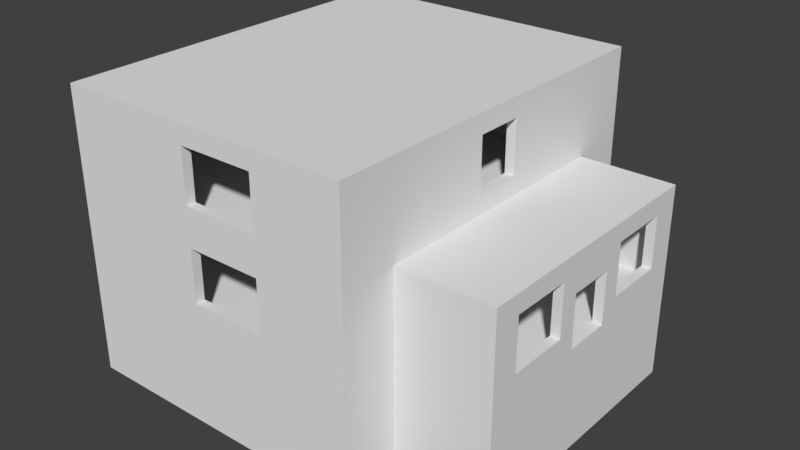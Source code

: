 # Source: Ireland_House_10.blend  (saved by Blender 2.79.0; exported with 4.5.12 LTS)
import bpy
from mathutils import Matrix  # noqa: F401  (used for matrix-valued properties, if any)

bpy.ops.wm.read_factory_settings(use_empty=True)
scene = bpy.context.scene
scene.name = 'Scene'

# ---- collections
col_collection_1 = bpy.data.collections.new('Collection 1'); scene.collection.children.link(col_collection_1)

# ---- materials (node trees are filled in below, after node groups)
mat_material = bpy.data.materials.new('Material')
mat_material.alpha_threshold = 0.0
mat_material.use_transparent_shadow = False
mat_material.roughness = 0.5
mat_material.line_color = (0.0, 0.0, 0.0, 1.0)

# ---- material node trees

# ---- world
world_world = bpy.data.worlds.new('World'); scene.world = world_world
world_world.color = (0.05088, 0.05088, 0.05088)
world_world.use_sun_shadow = False
world_world.sun_shadow_jitter_overblur = 0.0
world_world.cycles.sampling_method = 'MANUAL'

# ---- meshes
me_cube = bpy.data.meshes.new('Cube')
me_cube.from_pydata([(8.0, 10.0, -5.25), (8.0, -10.0, -5.25), (-8.0, -10.0, -5.25), (-8.0, 10.0, -5.25), (8.0, 10.0, 0.25), (8.0, -10.0, 0.25), (-8.0, -10.0, 0.25), (-8.0, 10.0, 0.25), (8.0, 9.5, -5.25), (-8.0, 9.5, -5.25), (8.0, 9.5, 0.25), (-8.0, 9.5, 0.25), (8.0, -9.5, -5.25), (8.0, -9.5, 0.25), (-8.0, -9.5, -5.25), (-8.0, -9.5, 0.25), (7.5, 10.0, -5.25), (7.5, -10.0, -5.25), (7.5, 10.0, 0.25), (7.5, -10.0, 0.25), (7.5, 9.5, 0.25), (7.5, -9.5, 0.25), (-7.5, 10.0, -5.25), (-7.5, -10.0, -5.25), (-7.5, 10.0, 0.25), (-7.5, -10.0, 0.25), (-7.5, -9.5, 0.25), (-8.0, 7.0, -5.25), (-8.0, 7.0, 0.25), (8.0, 7.0, -5.25), (8.0, 7.0, 0.25), (7.5, 7.0, 0.25), (-7.5, 7.0, 0.25), (8.0, -7.0, -5.25), (8.0, -7.0, 0.25), (7.5, -7.0, 0.25), (-7.5, -7.0, 0.25), (-8.0, -7.0, -5.25), (-8.0, -7.0, 0.25), (13.0, 7.0, 0.25), (13.0, 7.0, -5.25), (13.0, -7.0, -5.25), (13.0, -7.0, 0.25), (-8.0, 6.5, -5.25), (-8.0, 6.5, 0.25), (8.0, 6.5, -5.25), (8.0, 6.5, 0.25), (7.5, 6.5, 0.25), (-7.5, 6.5, 0.25), (13.0, 6.5, -5.25), (13.0, 6.5, 0.25), (8.0, -6.5, -5.25), (8.0, -6.5, 0.25), (7.5, -6.5, 0.25), (-7.5, -6.5, 0.25), (13.0, -6.5, -5.25), (13.0, -6.5, 0.25), (-8.0, -6.5, -5.25), (-8.0, -6.5, 0.25), (12.5, 7.0, -5.25), (12.5, -7.0, -5.25), (12.5, 7.0, 0.25), (12.5, -7.0, 0.25), (12.5, 6.5, 0.25), (12.5, 6.5, -5.25), (12.5, -6.5, -5.25), (12.5, -6.5, 0.25), (-8.0, 1.907e-06, -5.25), (-8.0, 2.861e-06, 0.25), (8.0, 0.0, -5.25), (8.0, -4.768e-06, 0.25), (7.5, -1.907e-06, 0.25), (-7.5, 0.0, 0.25), (13.0, 0.0, -5.25), (13.0, -4.768e-06, 0.25), (12.5, -4.768e-06, 0.25), (12.5, 0.0, -5.25), (8.0, -1.25, -5.25), (8.0, -1.25, 0.25), (7.5, -1.25, 0.25), (-7.5, -1.25, 0.25), (13.0, -1.25, -5.25), (13.0, -1.25, 0.25), (12.5, -1.25, -5.25), (-8.0, -1.25, -5.25), (-8.0, -1.25, 0.25), (12.5, -1.25, 0.25), (-8.0, 1.25, -5.25), (-8.0, 1.25, 0.25), (12.5, 1.25, 0.25), (8.0, 1.25, -5.25), (8.0, 1.25, 0.25), (7.5, 1.25, 0.25), (-7.5, 1.25, 0.25), (13.0, 1.25, -5.25), (13.0, 1.25, 0.25), (12.5, 1.25, -5.25), (-8.0, 5.501, -5.25), (-8.0, 5.501, 0.25), (12.5, 5.501, 0.25), (8.0, 5.501, -5.25), (8.0, 5.501, 0.25), (7.5, 5.501, 0.25), (-7.5, 5.501, 0.25), (13.0, 5.501, -5.25), (13.0, 5.501, 0.25), (12.5, 5.501, -5.25), (8.0, 2.25, -5.25), (8.0, 2.25, 0.25), (7.5, 2.25, 0.25), (-7.5, 2.25, 0.25), (13.0, 2.25, -5.25), (13.0, 2.25, 0.25), (12.5, 2.25, -5.25), (-8.0, 2.251, -5.25), (-8.0, 2.251, 0.25), (12.5, 2.25, 0.25), (8.0, -2.25, -5.25), (8.0, -2.25, 0.25), (7.5, -3.25, 0.25), (-7.5, -3.25, 0.25), (13.0, -2.25, -5.25), (13.0, -2.25, 0.25), (12.5, -2.25, -5.25), (-8.0, -2.25, -5.25), (-8.0, -2.25, 0.25), (12.5, -2.25, 0.25), (8.0, -5.5, -5.25), (8.0, -5.5, 0.25), (7.5, -5.5, 0.25), (-7.5, -5.5, 0.25), (13.0, -5.5, -5.25), (13.0, -5.5, 0.25), (12.5, -5.5, -5.25), (-8.0, -5.5, -5.25), (-8.0, -5.5, 0.25), (12.5, -5.5, 0.25), (4.5, 9.5, 0.25), (4.5, -9.5, 0.25), (4.5, 10.0, -5.25), (4.5, -10.0, -5.25), (4.5, 10.0, 0.25), (4.5, -10.0, 0.25), (4.5, 7.0, 0.25), (4.5, -7.0, 0.25), (4.5, 6.5, 0.25), (4.5, -6.5, 0.25), (4.5, -1.526e-06, 0.25), (4.5, -1.25, 0.25), (4.5, 1.25, 0.25), (4.5, 5.501, 0.25), (4.5, 2.25, 0.25), (4.5, -2.25, 0.25), (4.5, -5.5, 0.25), (3.25, 10.0, -5.25), (3.25, -10.0, -5.25), (3.25, 10.0, 0.25), (3.25, -10.0, 0.25), (3.25, 9.5, 0.25), (3.25, -9.5, 0.25), (3.25, 7.0, 0.25), (3.25, -7.0, 0.25), (3.25, 6.5, 0.25), (3.25, -6.5, 0.25), (3.25, -1.373e-06, 0.25), (3.25, -1.25, 0.25), (3.25, 1.25, 0.25), (3.25, 5.501, 0.25), (3.25, 2.25, 0.25), (3.25, -3.25, 0.25), (3.25, -5.5, 0.25), (5.75, 9.5, 0.25), (5.75, -9.5, 0.25), (5.75, 7.0, 0.25), (5.75, -7.0, 0.25), (5.75, 6.5, 0.25), (5.75, -6.5, 0.25), (5.75, -1.717e-06, 0.25), (5.75, -1.25, 0.25), (5.75, 1.25, 0.25), (5.75, 5.501, 0.25), (5.75, 2.25, 0.25), (5.75, -3.25, 0.25), (5.75, -5.5, 0.25), (5.75, 10.0, -5.25), (5.75, -10.0, -5.25), (5.75, 10.0, 0.25), (5.75, -10.0, 0.25), (1.251, 10.0, -5.25), (1.25, -10.0, -5.25), (1.251, 10.0, 0.25), (1.25, -10.0, 0.25), (1.25, 9.5, 0.25), (1.25, -9.5, 0.25), (1.25, 7.0, 0.25), (1.25, -7.0, 0.25), (1.25, 6.5, 0.25), (1.25, -6.5, 0.25), (1.25, -1.03e-06, 0.25), (1.25, -1.25, 0.25), (1.25, 1.25, 0.25), (1.25, 5.501, 0.25), (1.25, 2.25, 0.25), (1.25, -3.25, 0.25), (1.25, -5.5, 0.25), (-8.0, -1.75, -5.25), (-8.0, -1.75, 0.25), (12.5, -1.75, 0.25), (8.0, -1.75, -5.25), (8.0, -1.75, 0.25), (7.5, -2.75, 0.25), (-7.5, -2.75, 0.25), (13.0, -1.75, -5.25), (13.0, -1.75, 0.25), (12.5, -1.75, -5.25), (4.5, -1.75, 0.25), (3.25, -2.75, 0.25), (5.75, -2.75, 0.25), (1.25, -2.75, 0.25), (8.0, -9.5, 1.25), (8.0, -10.0, 1.25), (-7.5, 10.0, 1.25), (-8.0, 10.0, 1.25), (-7.5, -10.0, 1.25), (-8.0, -10.0, 1.25), (-8.0, 9.5, 1.25), (8.0, 10.0, 1.25), (8.0, 9.5, 1.25), (-8.0, 7.0, 1.25), (7.5, 9.5, 1.25), (8.0, -7.0, 1.25), (-8.0, -9.5, 1.25), (7.5, -9.5, 1.25), (7.5, 10.0, 1.25), (7.5, -10.0, 1.25), (5.75, 9.5, 1.25), (5.75, -9.5, 1.25), (7.5, -7.0, 1.25), (1.251, 10.0, 1.25), (1.25, -10.0, 1.25), (-7.5, 9.5, 1.25), (-7.5, -9.5, 1.25), (-7.5, -7.0, 1.25), (-8.0, 6.5, 1.25), (8.0, 7.0, 1.25), (7.5, 7.0, 1.25), (8.0, -6.5, 1.25), (7.5, -6.5, 1.25), (-7.5, -6.5, 1.25), (-8.0, -7.0, 1.25), (13.0, -6.5, 1.25), (13.0, -7.0, 1.25), (12.5, 7.0, 1.25), (13.0, 7.0, 1.25), (12.5, -7.0, 1.25), (-8.0, 5.501, 1.25), (8.0, 6.5, 1.25), (7.5, 6.5, 1.25), (-7.5, 6.5, 1.25), (13.0, 6.5, 1.25), (12.5, 6.5, 1.25), (8.0, -5.5, 1.25), (7.5, -5.5, 1.25), (-7.5, -5.5, 1.25), (13.0, -5.5, 1.25), (-8.0, -6.5, 1.25), (12.5, -6.5, 1.25), (12.5, 5.501, 1.25), (-8.0, -1.25, 1.25), (-8.0, 2.861e-06, 1.25), (-7.5, 1.25, 1.25), (-7.5, 1.943e-15, 1.25), (-7.5, -1.25, 1.25), (-8.0, -1.75, 1.25), (12.5, -1.75, 1.25), (12.5, -1.25, 1.25), (7.5, -1.25, 1.25), (8.0, -1.25, 1.25), (13.0, -1.25, 1.25), (-8.0, 1.25, 1.25), (8.0, 2.25, 1.25), (8.0, 1.25, 1.25), (7.5, 2.25, 1.25), (7.5, 1.25, 1.25), (-7.5, 2.25, 1.25), (13.0, 2.25, 1.25), (13.0, 1.25, 1.25), (12.5, 1.25, 1.25), (-8.0, 2.251, 1.25), (12.5, 2.25, 1.25), (8.0, 5.501, 1.25), (7.5, 5.501, 1.25), (-7.5, 5.501, 1.25), (13.0, 5.501, 1.25), (8.0, -1.75, 1.25), (8.0, -2.25, 1.25), (7.5, -2.75, 1.25), (7.5, -3.25, 1.25), (-7.5, -2.75, 1.25), (-7.5, -3.25, 1.25), (13.0, -1.75, 1.25), (13.0, -2.25, 1.25), (-8.0, -5.5, 1.25), (-8.0, -2.25, 1.25), (12.5, -5.5, 1.25), (12.5, -2.25, 1.25), (5.75, -3.25, 1.25), (3.25, 9.5, 1.25), (4.5, 9.5, 1.25), (3.25, -9.5, 1.25), (4.5, -9.5, 1.25), (5.75, 10.0, 1.25), (4.5, 10.0, 1.25), (5.75, -10.0, 1.25), (4.5, -10.0, 1.25), (3.25, 10.0, 1.25), (3.25, -10.0, 1.25), (1.25, 9.5, 1.25), (1.25, -9.5, 1.25), (1.25, -3.25, 1.25), (3.25, -3.25, 1.25), (3.25, -2.75, 1.25), (5.75, -2.75, 1.25), (1.25, -2.75, 1.25), (-0.7496, 10.0, -5.25), (-0.7496, -10.0, -5.25), (-0.7496, 10.0, 0.25), (-0.7496, -10.0, 0.25), (-0.7496, 9.5, 0.25), (-0.7496, -9.5, 0.25), (-0.7496, 7.0, 0.25), (-0.7496, -7.0, 0.25), (-0.7496, 6.5, 0.25), (-0.7496, -6.5, 0.25), (-0.7496, -8.24e-07, 0.25), (-0.7496, -1.25, 0.25), (-0.7496, 1.25, 0.25), (-0.7496, 5.501, 0.25), (-0.7496, 2.25, 0.25), (-0.7496, -3.25, 0.25), (-0.7496, -5.5, 0.25), (-0.7496, -2.75, 0.25), (-0.7496, 10.0, 1.25), (-0.7496, -10.0, 1.25), (-0.7496, 9.5, 1.25), (-0.7496, -9.5, 1.25), (-0.7496, -3.25, 1.25), (-0.7496, -2.75, 1.25), (8.0, -9.5, 3.0), (8.0, -10.0, 3.0), (-7.5, 10.0, 3.0), (-8.0, 10.0, 3.0), (-7.5, -10.0, 3.0), (-8.0, -10.0, 3.0), (-8.0, 9.5, 3.0), (8.0, 10.0, 3.0), (8.0, 9.5, 3.0), (-8.0, 7.0, 3.0), (7.5, 9.5, 3.0), (8.0, -7.0, 3.0), (-8.0, -9.5, 3.0), (7.5, -9.5, 3.0), (7.5, 10.0, 3.0), (7.5, -10.0, 3.0), (5.75, 9.5, 3.0), (5.75, -9.5, 3.0), (7.5, -7.0, 3.0), (-0.7496, 10.0, 3.0), (-0.7496, -10.0, 3.0), (-7.5, 9.5, 3.0), (-7.5, -9.5, 3.0), (-7.5, -7.0, 3.0), (-8.0, 6.5, 3.0), (8.0, 7.0, 3.0), (7.5, 7.0, 3.0), (8.0, -6.5, 3.0), (7.5, -6.5, 3.0), (-7.5, -6.5, 3.0), (-8.0, -7.0, 3.0), (13.0, -6.5, 3.0), (13.0, -7.0, 3.0), (12.5, 7.0, 3.0), (13.0, 7.0, 3.0), (12.5, -7.0, 3.0), (-8.0, 5.501, 3.0), (8.0, 6.5, 3.0), (7.5, 6.5, 3.0), (-7.5, 6.5, 3.0), (13.0, 6.5, 3.0), (12.5, 6.5, 3.0), (8.0, -5.5, 3.0), (7.5, -5.5, 3.0), (-7.5, -5.5, 3.0), (13.0, -5.5, 3.0), (-8.0, -6.5, 3.0), (12.5, -6.5, 3.0), (12.5, 5.501, 3.0), (-8.0, -1.25, 3.0), (-8.0, 2.861e-06, 3.0), (-7.5, 1.25, 3.0), (-7.5, 5.48e-15, 3.0), (-7.5, -1.25, 3.0), (-8.0, -1.75, 3.0), (12.5, -1.75, 3.0), (12.5, -1.25, 3.0), (7.5, -1.25, 3.0), (8.0, -1.25, 3.0), (13.0, -1.25, 3.0), (-8.0, 1.25, 3.0), (8.0, 2.25, 3.0), (8.0, 1.25, 3.0), (7.5, 2.25, 3.0), (7.5, 1.25, 3.0), (-7.5, 2.25, 3.0), (13.0, 2.25, 3.0), (13.0, 1.25, 3.0), (12.5, 1.25, 3.0), (8.0, 5.501, 3.0), (7.5, 5.501, 3.0), (-7.5, 5.501, 3.0), (13.0, 5.501, 3.0), (-8.0, 2.251, 3.0), (12.5, 2.25, 3.0), (8.0, -1.75, 3.0), (8.0, -2.25, 3.0), (7.5, -2.75, 3.0), (7.5, -3.25, 3.0), (-7.5, -2.75, 3.0), (-7.5, -3.25, 3.0), (13.0, -1.75, 3.0), (13.0, -2.25, 3.0), (-8.0, -5.5, 3.0), (-8.0, -2.25, 3.0), (5.75, -3.25, 3.0), (12.5, -2.25, 3.0), (12.5, -5.5, 3.0), (3.25, 9.5, 3.0), (4.5, 9.5, 3.0), (3.25, -9.5, 3.0), (4.5, -9.5, 3.0), (5.75, 10.0, 3.0), (4.5, 10.0, 3.0), (5.75, -10.0, 3.0), (4.5, -10.0, 3.0), (3.25, 10.0, 3.0), (3.25, -10.0, 3.0), (1.25, 9.5, 3.0), (1.25, -3.25, 3.0), (3.25, -3.25, 3.0), (3.25, -2.75, 3.0), (5.75, -2.75, 3.0), (1.251, 10.0, 3.0), (-0.7496, 9.5, 3.0), (-0.7496, -3.25, 3.0), (1.25, -2.75, 3.0), (-0.7496, -2.75, 3.0), (-0.7496, -9.5, 3.0), (8.0, -9.5, 3.5), (8.0, -10.0, 3.5), (-7.5, 10.0, 3.5), (-8.0, 10.0, 3.5), (-7.5, -10.0, 3.5), (-8.0, -10.0, 3.5), (-8.0, 9.5, 3.5), (8.0, 10.0, 3.5), (8.0, 9.5, 3.5), (-8.0, 7.0, 3.5), (7.5, 9.5, 3.5), (8.0, -7.0, 3.5), (-8.0, -9.5, 3.5), (7.5, -9.5, 3.5), (7.5, 10.0, 3.5), (7.5, -10.0, 3.5), (5.75, 9.5, 3.5), (5.75, -9.5, 3.5), (7.5, -7.0, 3.5), (-0.7496, 10.0, 3.5), (-0.7496, -10.0, 3.5), (-7.5, 9.5, 3.5), (-7.5, -9.5, 3.5), (-7.5, -7.0, 3.5), (-8.0, 6.5, 3.5), (8.0, 7.0, 3.5), (7.5, 7.0, 3.5), (8.0, -6.5, 3.5), (7.5, -6.5, 3.5), (-7.5, -6.5, 3.5), (-8.0, -7.0, 3.5), (13.0, -6.5, 3.5), (13.0, -7.0, 3.5), (12.5, 7.0, 3.5), (13.0, 7.0, 3.5), (12.5, -7.0, 3.5), (-8.0, 5.501, 3.5), (8.0, 6.5, 3.5), (7.5, 6.5, 3.5), (-7.5, 6.5, 3.5), (13.0, 6.5, 3.5), (12.5, 6.5, 3.5), (8.0, -5.5, 3.5), (7.5, -5.5, 3.5), (-7.5, -5.5, 3.5), (13.0, -5.5, 3.5), (-8.0, -6.5, 3.5), (12.5, -6.5, 3.5), (12.5, 5.501, 3.5), (-8.0, -1.25, 3.5), (-8.0, 2.861e-06, 3.5), (-7.5, 1.25, 3.5), (-7.5, 6.491e-15, 3.5), (-7.5, -1.25, 3.5), (-8.0, -1.75, 3.5), (12.5, -1.75, 3.5), (12.5, -1.25, 3.5), (7.5, -1.25, 3.5), (8.0, -1.25, 3.5), (13.0, -1.25, 3.5), (-8.0, 1.25, 3.5), (8.0, 2.25, 3.5), (8.0, 1.25, 3.5), (7.5, 2.25, 3.5), (7.5, 1.25, 3.5), (-7.5, 2.25, 3.5), (13.0, 2.25, 3.5), (13.0, 1.25, 3.5), (12.5, 1.25, 3.5), (8.0, 5.501, 3.5), (7.5, 5.501, 3.5), (-7.5, 5.501, 3.5), (13.0, 5.501, 3.5), (-8.0, 2.251, 3.5), (12.5, 2.25, 3.5), (8.0, -1.75, 3.5), (8.0, -2.25, 3.5), (7.5, -2.75, 3.5), (7.5, -3.25, 3.5), (-7.5, -2.75, 3.5), (-7.5, -3.25, 3.5), (13.0, -1.75, 3.5), (13.0, -2.25, 3.5), (-8.0, -5.5, 3.5), (-8.0, -2.25, 3.5), (5.75, -3.25, 3.5), (12.5, -2.25, 3.5), (12.5, -5.5, 3.5), (3.25, 9.5, 3.5), (4.5, 9.5, 3.5), (3.25, -9.5, 3.5), (4.5, -9.5, 3.5), (5.75, 10.0, 3.5), (4.5, 10.0, 3.5), (5.75, -10.0, 3.5), (4.5, -10.0, 3.5), (3.25, 10.0, 3.5), (3.25, -10.0, 3.5), (1.25, 9.5, 3.5), (1.25, -3.25, 3.5), (3.25, -3.25, 3.5), (3.25, -2.75, 3.5), (5.75, -2.75, 3.5), (1.251, 10.0, 3.5), (-0.7496, 9.5, 3.5), (-0.7496, -3.25, 3.5), (1.25, -2.75, 3.5), (-0.7496, -2.75, 3.5), (-0.7496, -9.5, 3.5), (5.75, -2.75, 3.0), (5.75, -3.25, 3.0), (5.75, -2.75, 3.5), (5.75, -3.25, 3.5), (8.0, -1.25, 3.0), (8.0, -1.25, 3.5), (7.5, -1.25, 3.0), (7.5, -1.25, 3.5), (8.0, -9.5, 4.0), (8.0, -10.0, 4.0), (-7.5, 10.0, 4.0), (-8.0, 10.0, 4.0), (-7.5, -10.0, 4.0), (-8.0, -10.0, 4.0), (-8.0, 9.5, 4.0), (8.0, 10.0, 4.0), (8.0, 9.5, 4.0), (-8.0, 7.0, 4.0), (7.5, 9.5, 4.0), (8.0, -7.0, 4.0), (-8.0, -9.5, 4.0), (7.5, -9.5, 4.0), (7.5, 10.0, 4.0), (7.5, -10.0, 4.0), (5.75, 9.5, 4.0), (5.75, -9.5, 4.0), (7.5, -7.0, 4.0), (-0.7496, 10.0, 4.0), (-0.7496, -10.0, 4.0), (-7.5, 9.5, 4.0), (-7.5, -9.5, 4.0), (-7.5, -7.0, 4.0), (-8.0, 6.5, 4.0), (8.0, 7.0, 4.0), (7.5, 7.0, 4.0), (8.0, -6.5, 4.0), (7.5, -6.5, 4.0), (-7.5, -6.5, 4.0), (-8.0, -7.0, 4.0), (13.0, -6.5, 4.0), (13.0, -7.0, 4.0), (12.5, 7.0, 4.0), (13.0, 7.0, 4.0), (12.5, -7.0, 4.0), (-8.0, 5.501, 4.0), (8.0, 6.5, 4.0), (7.5, 6.5, 4.0), (-7.5, 6.5, 4.0), (13.0, 6.5, 4.0), (12.5, 6.5, 4.0), (8.0, -5.5, 4.0), (7.5, -5.5, 4.0), (-7.5, -5.5, 4.0), (13.0, -5.5, 4.0), (-8.0, -6.5, 4.0), (12.5, -6.5, 4.0), (12.5, 5.501, 4.0), (-8.0, -1.25, 4.0), (-8.0, 2.861e-06, 4.0), (-7.5, 1.25, 4.0), (-7.5, 7.463e-15, 4.0), (-7.5, -1.25, 4.0), (-8.0, -1.75, 4.0), (12.5, -1.75, 4.0), (12.5, -1.25, 4.0), (7.5, -1.25, 4.0), (8.0, -1.25, 4.0), (13.0, -1.25, 4.0), (-8.0, 1.25, 4.0), (8.0, 2.25, 4.0), (8.0, 1.25, 4.0), (7.5, 2.25, 4.0), (7.5, 1.25, 4.0), (-7.5, 2.25, 4.0), (13.0, 2.25, 4.0), (13.0, 1.25, 4.0), (12.5, 1.25, 4.0), (8.0, 5.501, 4.0), (7.5, 5.501, 4.0), (-7.5, 5.501, 4.0), (13.0, 5.501, 4.0), (-8.0, 2.251, 4.0), (12.5, 2.25, 4.0), (8.0, -1.75, 4.0), (8.0, -2.25, 4.0), (7.5, -2.75, 4.0), (7.5, -3.25, 4.0), (-7.5, -2.75, 4.0), (-7.5, -3.25, 4.0), (13.0, -1.75, 4.0), (13.0, -2.25, 4.0), (-8.0, -5.5, 4.0), (-8.0, -2.25, 4.0), (5.75, -3.25, 4.0), (12.5, -2.25, 4.0), (12.5, -5.5, 4.0), (3.25, 9.5, 4.0), (4.5, 9.5, 4.0), (3.25, -9.5, 4.0), (4.5, -9.5, 4.0), (5.75, 10.0, 4.0), (4.5, 10.0, 4.0), (5.75, -10.0, 4.0), (4.5, -10.0, 4.0), (3.25, 10.0, 4.0), (3.25, -10.0, 4.0), (1.25, 9.5, 4.0), (1.25, -3.25, 4.0), (3.25, -3.25, 4.0), (3.25, -2.75, 4.0), (5.75, -2.75, 4.0), (1.251, 10.0, 4.0), (-0.7496, 9.5, 4.0), (-0.7496, -3.25, 4.0), (1.25, -2.75, 4.0), (-0.7496, -2.75, 4.0), (-0.7496, -9.5, 4.0), (5.75, -2.75, 4.0), (5.75, -3.25, 4.0), (7.5, -1.25, 4.0), (8.0, -1.25, 4.0), (8.0, -9.5, 4.5), (8.0, -10.0, 4.5), (-7.5, 10.0, 4.5), (-8.0, 10.0, 4.5), (-7.5, -10.0, 4.5), (-8.0, -10.0, 4.5), (-8.0, 9.5, 4.5), (8.0, 10.0, 4.5), (8.0, 9.5, 4.5), (-8.0, 7.0, 4.5), (7.5, 9.5, 4.5), (8.0, -7.0, 4.5), (-8.0, -9.5, 4.5), (7.5, -9.5, 4.5), (7.5, 10.0, 4.5), (7.5, -10.0, 4.5), (5.75, 9.5, 4.5), (5.75, -9.5, 4.5), (7.5, -7.0, 4.5), (-0.7496, 10.0, 4.5), (-0.7496, -10.0, 4.5), (-7.5, 9.5, 4.5), (-7.5, -9.5, 4.5), (-7.5, -7.0, 4.5), (-8.0, 6.5, 4.5), (8.0, 7.0, 4.5), (7.5, 7.0, 4.5), (8.0, -6.5, 4.5), (7.5, -6.5, 4.5), (-7.5, -6.5, 4.5), (-8.0, -7.0, 4.5), (13.0, -6.5, 4.5), (13.0, -7.0, 4.5), (12.5, 7.0, 4.5), (13.0, 7.0, 4.5), (12.5, -7.0, 4.5), (-8.0, 5.501, 4.5), (8.0, 6.5, 4.5), (7.5, 6.5, 4.5), (-7.5, 6.5, 4.5), (13.0, 6.5, 4.5), (12.5, 6.5, 4.5), (8.0, -5.5, 4.5), (7.5, -5.5, 4.5), (-7.5, -5.5, 4.5), (13.0, -5.5, 4.5), (-8.0, -6.5, 4.5), (12.5, -6.5, 4.5), (12.5, 5.501, 4.5), (-8.0, -1.25, 4.5), (-8.0, 2.861e-06, 4.5), (-7.5, 1.25, 4.5), (-7.5, 8.434e-15, 4.5), (-7.5, -1.25, 4.5), (-8.0, -1.75, 4.5), (12.5, -1.75, 4.5), (12.5, -1.25, 4.5), (7.5, -1.25, 4.5), (8.0, -1.25, 4.5), (13.0, -1.25, 4.5), (-8.0, 1.25, 4.5), (8.0, 2.25, 4.5), (8.0, 1.25, 4.5), (7.5, 2.25, 4.5), (7.5, 1.25, 4.5), (-7.5, 2.25, 4.5), (13.0, 2.25, 4.5), (13.0, 1.25, 4.5), (12.5, 1.25, 4.5), (8.0, 5.501, 4.5), (7.5, 5.501, 4.5), (-7.5, 5.501, 4.5), (13.0, 5.501, 4.5), (-8.0, 2.251, 4.5), (12.5, 2.25, 4.5), (8.0, -1.75, 4.5), (8.0, -2.25, 4.5), (7.5, -2.75, 4.5), (7.5, -3.25, 4.5), (-7.5, -2.75, 4.5), (-7.5, -3.25, 4.5), (13.0, -1.75, 4.5), (13.0, -2.25, 4.5), (-8.0, -5.5, 4.5), (-8.0, -2.25, 4.5), (5.75, -3.25, 4.5), (12.5, -2.25, 4.5), (12.5, -5.5, 4.5), (3.25, 9.5, 4.5), (4.5, 9.5, 4.5), (3.25, -9.5, 4.5), (4.5, -9.5, 4.5), (5.75, 10.0, 4.5), (4.5, 10.0, 4.5), (5.75, -10.0, 4.5), (4.5, -10.0, 4.5), (3.25, 10.0, 4.5), (3.25, -10.0, 4.5), (1.25, 9.5, 4.5), (1.25, -3.25, 4.5), (3.25, -3.25, 4.5), (3.25, -2.75, 4.5), (5.75, -2.75, 4.5), (1.251, 10.0, 4.5), (-0.7496, 9.5, 4.5), (-0.7496, -3.25, 4.5), (1.25, -2.75, 4.5), (-0.7496, -2.75, 4.5), (-0.7496, -9.5, 4.5), (5.75, -2.75, 4.5), (5.75, -3.25, 4.5), (7.5, -1.25, 4.5), (8.0, -1.25, 4.5), (12.5, 5.5, 4.5), (12.5, 5.5, 4.0), (13.0, 5.5, 4.0), (12.5, -2.25, 4.0), (13.0, -2.25, 4.0), (13.0, 5.5, 4.5), (12.5, -2.25, 4.5), (13.0, -2.25, 4.5), (12.5, 1.25, 3.0), (13.0, 1.25, 3.0), (12.5, 1.25, 4.0), (12.5, 1.25, 3.5), (13.0, 1.25, 3.5), (13.0, 1.25, 4.0), (13.0, 1.25, 4.5), (12.5, 1.25, 4.5), (3.25, -9.5, 4.0), (3.25, -10.0, 4.0), (3.25, -9.5, 4.5), (3.25, -10.0, 4.5), (-8.0, 2.251, 4.0), (-7.5, 2.251, 4.0), (-8.0, 2.251, 4.5), (-7.5, 2.251, 4.5), (12.5, -1.25, 5.0), (12.5, 1.25, 5.0), (8.0, -9.5, 5.0), (8.0, -10.0, 5.0), (-7.5, 10.0, 5.0), (-8.0, 10.0, 5.0), (-7.5, -10.0, 5.0), (-8.0, -10.0, 5.0), (-8.0, 9.5, 5.0), (8.0, 10.0, 5.0), (8.0, 9.5, 5.0), (-8.0, 7.0, 5.0), (7.5, 9.5, 5.0), (8.0, -7.0, 5.0), (-8.0, -9.5, 5.0), (7.5, -9.5, 5.0), (7.5, 10.0, 5.0), (7.5, -10.0, 5.0), (5.75, 9.5, 5.0), (5.75, -9.5, 5.0), (7.5, -7.0, 5.0), (-0.7496, 10.0, 5.0), (-0.7496, -10.0, 5.0), (-7.5, 9.5, 5.0), (-7.5, -9.5, 5.0), (-7.5, -7.0, 5.0), (-8.0, 6.5, 5.0), (8.0, 7.0, 5.0), (7.5, 7.0, 5.0), (-7.5, 7.0, 5.0), (8.0, -6.5, 5.0), (7.5, -6.5, 5.0), (-7.5, -6.5, 5.0), (-8.0, -7.0, 5.0), (13.0, -6.5, 5.0), (13.0, -7.0, 5.0), (12.5, 7.0, 5.0), (13.0, 7.0, 5.0), (12.5, -7.0, 5.0), (-8.0, 5.501, 5.0), (8.0, 6.5, 5.0), (7.5, 6.5, 5.0), (-7.5, 6.5, 5.0), (13.0, 6.5, 5.0), (12.5, 6.5, 5.0), (8.0, -5.5, 5.0), (7.5, -5.5, 5.0), (-7.5, -5.5, 5.0), (13.0, -5.5, 5.0), (-8.0, -6.5, 5.0), (12.5, -6.5, 5.0), (12.5, 5.501, 5.0), (-8.0, -1.25, 5.0), (-8.0, 2.861e-06, 5.0), (-7.5, 1.25, 5.0), (-7.5, 1.53e-14, 5.0), (-7.5, -1.25, 5.0), (-8.0, -1.75, 5.0), (12.5, -1.75, 5.0), (7.5, -1.25, 5.0), (8.0, -1.25, 5.0), (13.0, -1.25, 5.0), (-8.0, 1.25, 5.0), (8.0, 2.25, 5.0), (8.0, 1.25, 5.0), (7.5, 2.25, 5.0), (7.5, 1.25, 5.0), (-7.5, 2.25, 5.0), (13.0, 2.25, 5.0), (13.0, 1.25, 5.0), (12.5, 1.25, 5.0), (8.0, 5.501, 5.0), (7.5, 5.501, 5.0), (-7.5, 5.501, 5.0), (13.0, 5.501, 5.0), (-8.0, 2.251, 5.0), (12.5, 2.25, 5.0), (8.0, -1.75, 5.0), (8.0, -2.25, 5.0), (7.5, -2.75, 5.0), (7.5, -3.25, 5.0), (-7.5, -2.75, 5.0), (-7.5, -3.25, 5.0), (13.0, -1.75, 5.0), (13.0, -2.25, 5.0), (-8.0, -5.5, 5.0), (-8.0, -2.25, 5.0), (5.75, -3.25, 5.0), (12.5, -2.25, 5.0), (12.5, -5.5, 5.0), (3.25, 9.5, 5.0), (4.5, 9.5, 5.0), (3.25, -9.5, 5.0), (4.5, -9.5, 5.0), (5.75, 10.0, 5.0), (4.5, 10.0, 5.0), (5.75, -10.0, 5.0), (4.5, -10.0, 5.0), (3.25, 10.0, 5.0), (3.25, -10.0, 5.0), (1.25, 9.5, 5.0), (1.25, -3.25, 5.0), (3.25, -3.25, 5.0), (3.25, -2.75, 5.0), (5.75, -2.75, 5.0), (1.251, 10.0, 5.0), (-0.7496, 9.5, 5.0), (-0.7496, -3.25, 5.0), (1.25, -2.75, 5.0), (-0.7496, -2.75, 5.0), (-0.7496, -9.5, 5.0), (5.75, -2.75, 5.0), (5.75, -3.25, 5.0), (7.5, -1.25, 5.0), (8.0, -1.25, 5.0), (12.5, 5.5, 5.0), (13.0, 5.5, 5.0), (12.5, -2.25, 5.0), (13.0, -2.25, 5.0), (3.25, -9.5, 5.0), (3.25, -10.0, 5.0), (13.0, 1.25, 5.0), (-8.0, 2.251, 5.0), (-7.5, 2.251, 5.0), (8.0, -1.25, 4.5), (8.0, 1.25, 4.5), (8.0, -1.25, 5.0), (8.0, -1.75, 4.5), (8.0, -1.75, 5.0), (8.0, 5.501, 4.5), (8.0, 6.5, 4.5), (8.0, 1.25, 4.5), (8.0, 2.25, 4.5), (8.0, -6.5, 4.5), (8.0, -5.5, 4.5), (8.0, 5.501, 5.0), (8.0, -6.5, 5.0), (8.0, -2.25, 4.5), (8.0, 6.5, 5.0), (8.0, 5.5, 4.5), (8.0, -2.25, 4.5), (8.0, 1.25, 5.0), (8.0, 1.25, 5.0), (8.0, 2.25, 5.0), (8.0, -5.5, 5.0), (8.0, -2.25, 5.0), (8.0, 5.5, 5.0), (8.0, -2.25, 5.0), (5.75, 7.0, 3.0), (-3.5, 9.5, 5.0), (-3.5, 7.0, 5.0), (1.25, 7.0, 4.5), (3.25, 7.0, 4.5), (5.75, 7.0, 4.5), (7.5, 7.0, 4.5), (-0.7496, 7.0, 4.5), (-7.5, 7.0, 4.5), (5.75, 7.0, 4.5), (1.25, 7.0, 5.0), (3.25, 7.0, 5.0), (5.75, 7.0, 5.0), (7.5, 7.0, 5.0), (-0.7496, 7.0, 5.0), (-7.5, 7.0, 5.0), (5.75, 7.0, 5.0), (1.25, -9.5, 5.0), (1.25, -9.5, 4.5), (3.25, -9.5, 4.5), (3.25, -9.5, 5.0), (5.75, -9.5, 4.5), (7.5, -9.5, 4.5), (-0.7496, -9.5, 4.5), (-7.5, -9.5, 4.5), (5.75, -9.5, 4.5), (5.75, -9.5, 5.0), (7.5, -9.5, 5.0), (-0.7496, -9.5, 5.0), (-7.5, -9.5, 5.0), (5.75, -9.5, 5.0), (7.5, 7.0, 3.0), (7.5, 6.5, 3.0), (-7.5, 7.0, 3.0), (-7.5, 6.5, 3.0), (5.75, 6.5, 3.0), (1.25, 7.0, 3.0), (3.25, 7.0, 3.0), (1.25, 6.5, 3.0), (3.25, 6.5, 3.0), (-0.7496, 7.0, 3.0), (-0.7496, 6.5, 3.0), (7.5, 7.0, 4.0), (7.5, 6.5, 4.0), (5.75, 7.0, 4.0), (-7.5, 7.0, 4.0), (-7.5, 6.5, 4.0), (5.75, 6.5, 4.0), (1.25, 7.0, 4.0), (3.25, 7.0, 4.0), (1.25, 6.5, 4.0), (3.25, 6.5, 4.0), (-0.7496, 7.0, 4.0), (-0.7496, 6.5, 4.0), (5.75, 7.0, 3.0), (5.75, 6.5, 3.0), (5.75, 7.0, 4.0), (5.75, 6.5, 4.0), (7.5, 7.0, 4.5), (7.5, 6.5, 4.5), (5.75, 7.0, 4.5), (-7.5, 7.0, 4.5), (-7.5, 6.5, 4.5), (5.75, 6.5, 4.5), (1.25, 7.0, 4.5), (3.25, 7.0, 4.5), (1.25, 6.5, 4.5), (3.25, 6.5, 4.5), (-0.7496, 7.0, 4.5), (-0.7496, 6.5, 4.5), (5.75, 7.0, 4.5), (5.75, 6.5, 4.5), (3.25, 6.5, 5.0), (5.75, 6.512, 4.5), (3.25, 6.512, 4.5), (1.25, 6.5, 5.0), (5.75, 6.5, 5.0), (1.25, 6.512, 4.5), (-7.5, 6.513, 4.5), (-0.7496, 6.512, 4.5), (-0.7496, 6.5, 5.0), (-7.5, 6.5, 5.0), (7.5, 6.5, 5.0), (5.75, 6.5, 5.0), (7.5, 6.5, 4.5), (5.75, 6.5, 4.5), (-5.25, 6.5, 0.25), (-5.25, -2.472e-07, 0.25), (-5.25, -1.25, 0.25), (-5.25, 1.25, 0.25), (-5.25, 5.501, 0.25), (-5.25, 2.25, 0.25), (-5.25, -2.75, 0.25), (-5.25, -2.75, 1.25), (-5.25, -2.75, 3.0), (-5.25, -2.75, 3.5), (-5.25, -2.75, 4.0), (-5.25, -9.5, 5.0), (-5.25, 7.0, 5.0), (-5.475, 7.0, 4.5), (-5.25, -2.75, 4.5), (-5.25, -3.25, 5.0), (-5.25, -2.75, 5.0), (-5.25, 6.5, 3.0), (-5.25, 6.5, 4.0), (-5.25, 6.5, 4.5), (-5.25, 6.512, 4.5), (-5.25, 6.5, 5.0), (-6.5, 6.5, 5.0), (-6.5, 6.5, 0.25), (-6.5, -1.236e-07, 0.25), (-6.5, -1.25, 0.25), (-6.5, 1.25, 0.25), (-6.5, 5.501, 0.25), (-6.5, 2.25, 0.25), (-6.5, -2.75, 0.25), (-6.5, -2.75, 1.25), (-6.5, -2.75, 3.0), (-6.5, -2.75, 3.5), (-6.5, -2.75, 4.0), (-6.5, -9.5, 5.0), (-6.5, 7.0, 5.0), (-6.724, 7.0, 4.5), (-6.5, -2.75, 4.5), (-6.5, -3.25, 5.0), (-6.5, -2.75, 5.0), (-6.5, 6.5, 3.0), (-6.5, 6.5, 4.0), (-6.5, 6.5, 4.5), (-6.5, 6.512, 4.5), (-4.0, 6.5, 0.25), (-4.0, -3.914e-07, 0.25), (-4.0, -1.25, 0.25), (-4.0, 1.25, 0.25), (-4.0, 5.501, 0.25), (-4.0, 2.25, 0.25), (-4.0, -2.75, 0.25), (-4.0, -2.75, 1.25), (-4.0, -2.75, 3.0), (-4.0, -2.75, 3.5), (-4.0, -2.75, 4.0), (-4.0, -9.5, 5.0), (-4.0, 7.0, 5.0), (-4.0, 7.0, 4.5), (-4.0, -2.75, 4.5), (-4.0, -3.25, 5.0), (-4.0, -2.75, 5.0), (-4.0, 6.5, 3.0), (-4.0, 6.5, 4.0), (-4.0, 6.5, 4.5), (-4.0, 6.512, 4.5), (-4.0, 6.5, 5.0), (1.25, 7.0, 6.0), (3.25, 7.0, 6.0), (5.75, 7.0, 6.0), (-4.0, 7.0, 6.0), (-0.7496, 7.0, 6.0), (8.0, -9.5, 6.0), (8.0, -10.0, 6.0), (-7.5, 10.0, 6.0), (-8.0, 10.0, 6.0), (-7.5, -10.0, 6.0), (-8.0, -10.0, 6.0), (-8.0, 9.5, 6.0), (8.0, 10.0, 6.0), (8.0, 9.5, 6.0), (-8.0, 7.0, 6.0), (7.5, 9.5, 6.0), (8.0, -7.0, 6.0), (-8.0, -9.5, 6.0), (7.5, -9.5, 6.0), (7.5, 10.0, 6.0), (7.5, -10.0, 6.0), (5.75, 9.5, 6.0), (5.75, -9.5, 6.0), (7.5, -7.0, 6.0), (-0.7496, 10.0, 6.0), (-0.7496, -10.0, 6.0), (-7.5, 9.5, 6.0), (-7.5, -9.5, 6.0), (-7.5, -7.0, 6.0), (-8.0, 6.5, 6.0), (8.0, 7.0, 6.0), (7.5, 7.0, 6.0), (-7.5, 7.0, 6.0), (8.0, -6.5, 6.0), (7.5, -6.5, 6.0), (-7.5, -6.5, 6.0), (-8.0, -7.0, 6.0), (-8.0, 5.501, 6.0), (8.0, 6.5, 6.0), (7.5, 6.5, 6.0), (-7.5, 6.5, 6.0), (8.0, -5.5, 6.0), (7.5, -5.5, 6.0), (-7.5, -5.5, 6.0), (-8.0, -6.5, 6.0), (-8.0, -1.25, 6.0), (-8.0, 2.861e-06, 6.0), (-7.5, 1.25, 6.0), (-7.5, 2.925e-14, 6.0), (-7.5, -1.25, 6.0), (-8.0, -1.75, 6.0), (7.5, -1.25, 6.0), (8.0, -1.25, 6.0), (-8.0, 1.25, 6.0), (8.0, 2.25, 6.0), (8.0, 1.25, 6.0), (7.5, 2.25, 6.0), (7.5, 1.25, 6.0), (-7.5, 2.25, 6.0), (8.0, 5.501, 6.0), (7.5, 5.501, 6.0), (-7.5, 5.501, 6.0), (-8.0, 2.251, 6.0), (8.0, -1.75, 6.0), (8.0, -2.25, 6.0), (7.5, -2.75, 6.0), (7.5, -3.25, 6.0), (-7.5, -2.75, 6.0), (-7.5, -3.25, 6.0), (-8.0, -5.5, 6.0), (-8.0, -2.25, 6.0), (5.75, -3.25, 6.0), (3.25, 9.5, 6.0), (4.5, 9.5, 6.0), (3.25, -9.5, 6.0), (4.5, -9.5, 6.0), (5.75, 10.0, 6.0), (4.5, 10.0, 6.0), (5.75, -10.0, 6.0), (4.5, -10.0, 6.0), (3.25, 10.0, 6.0), (3.25, -10.0, 6.0), (1.25, 9.5, 6.0), (1.25, -3.25, 6.0), (3.25, -3.25, 6.0), (3.25, -2.75, 6.0), (5.75, -2.75, 6.0), (1.251, 10.0, 6.0), (-0.7496, 9.5, 6.0), (-0.7496, -3.25, 6.0), (1.25, -2.75, 6.0), (-0.7496, -2.75, 6.0), (-0.7496, -9.5, 6.0), (-4.0, -3.25, 6.0), (-4.0, -2.75, 6.0), (7.5, -1.25, 6.0), (8.0, -1.25, 6.0), (3.25, -9.5, 6.0), (3.25, -10.0, 6.0), (-8.0, 2.251, 6.0), (-7.5, 2.251, 6.0), (5.75, 7.0, 6.0), (7.5, 7.0, 6.0), (3.25, 6.5, 6.0), (5.75, 6.5, 6.0), (7.5, 6.5, 6.0), (-0.7496, 6.5, 6.0), (1.25, 6.5, 6.0), (-7.5, 7.0, 6.0), (-7.5, 6.5, 6.0), (-6.5, 6.5, 6.0), (5.75, 6.5, 6.0), (-6.5, -3.25, 6.0), (-5.25, -3.25, 6.0), (-6.5, -2.75, 6.0), (-5.25, -2.75, 6.0), (-6.5, 7.0, 6.0), (-4.0, 6.5, 6.0), (1.25, 7.0, 7.75), (3.25, 7.0, 7.75), (5.75, 7.0, 7.75), (-4.0, 7.0, 7.75), (-0.7496, 7.0, 7.75), (8.0, -9.5, 7.75), (8.0, -10.0, 7.75), (-7.5, 10.0, 7.75), (-8.0, 10.0, 7.75), (-7.5, -10.0, 7.75), (-8.0, -10.0, 7.75), (-8.0, 9.5, 7.75), (8.0, 10.0, 7.75), (8.0, 9.5, 7.75), (-8.0, 7.0, 7.75), (7.5, 9.5, 7.75), (8.0, -7.0, 7.75), (-8.0, -9.5, 7.75), (7.5, -9.5, 7.75), (7.5, 10.0, 7.75), (7.5, -10.0, 7.75), (5.75, 9.5, 7.75), (5.75, -9.5, 7.75), (7.5, -7.0, 7.75), (-0.7496, 10.0, 7.75), (-0.7496, -10.0, 7.75), (-7.5, 9.5, 7.75), (-7.5, -9.5, 7.75), (-7.5, -7.0, 7.75), (-8.0, 6.5, 7.75), (8.0, 7.0, 7.75), (7.5, 7.0, 7.75), (-7.5, 7.0, 7.75), (8.0, -6.5, 7.75), (7.5, -6.5, 7.75), (-7.5, -6.5, 7.75), (-8.0, -7.0, 7.75), (-8.0, 5.501, 7.75), (8.0, 6.5, 7.75), (7.5, 6.5, 7.75), (-7.5, 6.5, 7.75), (8.0, -5.5, 7.75), (7.5, -5.5, 7.75), (-7.5, -5.5, 7.75), (-8.0, -6.5, 7.75), (-8.0, -1.25, 7.75), (-8.0, 2.861e-06, 7.75), (-7.5, 1.25, 7.75), (-7.5, 2.925e-14, 7.75), (-7.5, -1.25, 7.75), (-8.0, -1.75, 7.75), (7.5, -1.25, 7.75), (8.0, -1.25, 7.75), (-8.0, 1.25, 7.75), (8.0, 2.25, 7.75), (8.0, 1.25, 7.75), (7.5, 2.25, 7.75), (7.5, 1.25, 7.75), (-7.5, 2.25, 7.75), (8.0, 5.501, 7.75), (7.5, 5.501, 7.75), (-7.5, 5.501, 7.75), (-8.0, 2.251, 7.75), (8.0, -1.75, 7.75), (8.0, -2.25, 7.75), (7.5, -2.75, 7.75), (7.5, -3.25, 7.75), (-7.5, -2.75, 7.75), (-7.5, -3.25, 7.75), (-8.0, -5.5, 7.75), (-8.0, -2.25, 7.75), (5.75, -3.25, 7.75), (3.25, 9.5, 7.75), (4.5, 9.5, 7.75), (3.25, -9.5, 7.75), (4.5, -9.5, 7.75), (5.75, 10.0, 7.75), (4.5, 10.0, 7.75), (5.75, -10.0, 7.75), (4.5, -10.0, 7.75), (3.25, 10.0, 7.75), (3.25, -10.0, 7.75), (1.25, 9.5, 7.75), (1.25, -3.25, 7.75), (3.25, -3.25, 7.75), (3.25, -2.75, 7.75), (5.75, -2.75, 7.75), (1.251, 10.0, 7.75), (-0.7496, 9.5, 7.75), (-0.7496, -3.25, 7.75), (1.25, -2.75, 7.75), (-0.7496, -2.75, 7.75), (-0.7496, -9.5, 7.75), (-4.0, -3.25, 7.75), (-4.0, -2.75, 7.75), (5.75, 7.0, 7.75), (7.5, 7.0, 7.75), (3.25, 6.5, 7.75), (5.75, 6.5, 7.75), (7.5, 6.5, 7.75), (-0.7496, 6.5, 7.75), (1.25, 6.5, 7.75), (-7.5, 7.0, 7.75), (-7.5, 6.5, 7.75), (-6.5, 6.5, 7.75), (5.75, 6.5, 7.75), (-6.5, -3.25, 7.75), (-5.25, -3.25, 7.75), (-6.5, -2.75, 7.75), (-5.25, -2.75, 7.75), (-6.5, 7.0, 7.75), (-4.0, 6.5, 7.75), (1.25, 7.0, 8.75), (3.25, 7.0, 8.75), (5.75, 7.0, 8.75), (-4.0, 7.0, 8.75), (-0.7496, 7.0, 8.75), (8.0, -9.5, 8.75), (8.0, -10.0, 8.75), (-7.5, 10.0, 8.75), (-8.0, 10.0, 8.75), (-7.5, -10.0, 8.75), (-8.0, -10.0, 8.75), (-8.0, 9.5, 8.75), (8.0, 10.0, 8.75), (8.0, 9.5, 8.75), (-8.0, 7.0, 8.75), (7.5, 9.5, 8.75), (8.0, -7.0, 8.75), (-8.0, -9.5, 8.75), (7.5, -9.5, 8.75), (7.5, 10.0, 8.75), (7.5, -10.0, 8.75), (5.75, 9.5, 8.75), (5.75, -9.5, 8.75), (7.5, -7.0, 8.75), (-0.7496, 10.0, 8.75), (-0.7496, -10.0, 8.75), (-7.5, 9.5, 8.75), (-7.5, -9.5, 8.75), (-7.5, -7.0, 8.75), (-8.0, 6.5, 8.75), (8.0, 7.0, 8.75), (7.5, 7.0, 8.75), (-7.5, 7.0, 8.75), (8.0, -6.5, 8.75), (7.5, -6.5, 8.75), (-7.5, -6.5, 8.75), (-8.0, -7.0, 8.75), (-8.0, 5.501, 8.75), (8.0, 6.5, 8.75), (7.5, 6.5, 8.75), (-7.5, 6.5, 8.75), (8.0, -5.5, 8.75), (7.5, -5.5, 8.75), (-7.5, -5.5, 8.75), (-8.0, -6.5, 8.75), (-8.0, -1.25, 8.75), (-8.0, 2.861e-06, 8.75), (-7.5, 1.25, 8.75), (-7.5, 2.925e-14, 8.75), (-7.5, -1.25, 8.75), (-8.0, -1.75, 8.75), (7.5, -1.25, 8.75), (8.0, -1.25, 8.75), (-8.0, 1.25, 8.75), (8.0, 2.25, 8.75), (8.0, 1.25, 8.75), (7.5, 2.25, 8.75), (7.5, 1.25, 8.75), (-7.5, 2.25, 8.75), (8.0, 5.501, 8.75), (7.5, 5.501, 8.75), (-7.5, 5.501, 8.75), (-8.0, 2.251, 8.75), (8.0, -1.75, 8.75), (8.0, -2.25, 8.75), (7.5, -2.75, 8.75), (7.5, -3.25, 8.75), (-7.5, -2.75, 8.75), (-7.5, -3.25, 8.75), (-8.0, -5.5, 8.75), (-8.0, -2.25, 8.75), (5.75, -3.25, 8.75), (3.25, 9.5, 8.75), (4.5, 9.5, 8.75), (3.25, -9.5, 8.75), (4.5, -9.5, 8.75), (5.75, 10.0, 8.75), (4.5, 10.0, 8.75), (5.75, -10.0, 8.75), (4.5, -10.0, 8.75), (3.25, 10.0, 8.75), (3.25, -10.0, 8.75), (1.25, 9.5, 8.75), (1.25, -3.25, 8.75), (3.25, -3.25, 8.75), (3.25, -2.75, 8.75), (5.75, -2.75, 8.75), (1.251, 10.0, 8.75), (-0.7496, 9.5, 8.75), (-0.7496, -3.25, 8.75), (1.25, -2.75, 8.75), (-0.7496, -2.75, 8.75), (-0.7496, -9.5, 8.75), (-4.0, -3.25, 8.75), (-4.0, -2.75, 8.75), (5.75, 7.0, 8.75), (7.5, 7.0, 8.75), (3.25, 6.5, 8.75), (5.75, 6.5, 8.75), (7.5, 6.5, 8.75), (-0.7496, 6.5, 8.75), (1.25, 6.5, 8.75), (-7.5, 7.0, 8.75), (-7.5, 6.5, 8.75), (-6.5, 6.5, 8.75), (5.75, 6.5, 8.75), (-6.5, -3.25, 8.75), (-5.25, -3.25, 8.75), (-6.5, -2.75, 8.75), (-5.25, -2.75, 8.75), (-6.5, 7.0, 8.75), (-4.0, 6.5, 8.75), (5.75, -2.75, 8.75), (5.75, -2.75, 7.75), (5.75, -3.25, 7.75), (-4.0, 6.5, 7.75), (-4.0, 7.0, 7.75), (5.75, -3.25, 8.75), (-4.0, 6.5, 8.75), (-4.0, 7.0, 8.75), (1.25, 7.0, 9.25), (3.25, 7.0, 9.25), (5.75, 7.0, 9.25), (-4.0, 7.0, 9.25), (-0.7496, 7.0, 9.25), (8.0, -9.5, 9.25), (8.0, -10.0, 9.25), (-7.5, 10.0, 9.25), (-8.0, 10.0, 9.25), (-7.5, -10.0, 9.25), (-8.0, -10.0, 9.25), (-8.0, 9.5, 9.25), (8.0, 10.0, 9.25), (8.0, 9.5, 9.25), (-8.0, 7.0, 9.25), (7.5, 9.5, 9.25), (8.0, -7.0, 9.25), (-8.0, -9.5, 9.25), (7.5, -9.5, 9.25), (7.5, 10.0, 9.25), (7.5, -10.0, 9.25), (5.75, 9.5, 9.25), (5.75, -9.5, 9.25), (7.5, -7.0, 9.25), (-0.7496, 10.0, 9.25), (-0.7496, -10.0, 9.25), (-7.5, 9.5, 9.25), (-7.5, -9.5, 9.25), (-7.5, -7.0, 9.25), (-8.0, 6.5, 9.25), (8.0, 7.0, 9.25), (7.5, 7.0, 9.25), (-7.5, 7.0, 9.25), (8.0, -6.5, 9.25), (7.5, -6.5, 9.25), (-7.5, -6.5, 9.25), (-8.0, -7.0, 9.25), (-8.0, 5.501, 9.25), (8.0, 6.5, 9.25), (7.5, 6.5, 9.25), (-7.5, 6.5, 9.25), (8.0, -5.5, 9.25), (7.5, -5.5, 9.25), (-7.5, -5.5, 9.25), (-8.0, -6.5, 9.25), (-8.0, -1.25, 9.25), (-8.0, 2.861e-06, 9.25), (-7.5, 1.25, 9.25), (-7.5, 2.925e-14, 9.25), (-7.5, -1.25, 9.25), (-8.0, -1.75, 9.25), (7.5, -1.25, 9.25), (8.0, -1.25, 9.25), (-8.0, 1.25, 9.25), (8.0, 2.25, 9.25), (8.0, 1.25, 9.25), (7.5, 2.25, 9.25), (7.5, 1.25, 9.25), (-7.5, 2.25, 9.25), (8.0, 5.501, 9.25), (7.5, 5.501, 9.25), (-7.5, 5.501, 9.25), (-8.0, 2.251, 9.25), (8.0, -1.75, 9.25), (8.0, -2.25, 9.25), (7.5, -2.75, 9.25), (7.5, -3.25, 9.25), (-7.5, -2.75, 9.25), (-7.5, -3.25, 9.25), (-8.0, -5.5, 9.25), (-8.0, -2.25, 9.25), (5.75, -3.25, 9.25), (3.25, 9.5, 9.25), (4.5, 9.5, 9.25), (3.25, -9.5, 9.25), (4.5, -9.5, 9.25), (5.75, 10.0, 9.25), (4.5, 10.0, 9.25), (5.75, -10.0, 9.25), (4.5, -10.0, 9.25), (3.25, 10.0, 9.25), (3.25, -10.0, 9.25), (1.25, 9.5, 9.25), (1.25, -3.25, 9.25), (3.25, -3.25, 9.25), (3.25, -2.75, 9.25), (5.75, -2.75, 9.25), (1.251, 10.0, 9.25), (-0.7496, 9.5, 9.25), (-0.7496, -3.25, 9.25), (1.25, -2.75, 9.25), (-0.7496, -2.75, 9.25), (-0.7496, -9.5, 9.25), (-4.0, -3.25, 9.25), (-4.0, -2.75, 9.25), (5.75, 7.0, 9.25), (7.5, 7.0, 9.25), (3.25, 6.5, 9.25), (5.75, 6.5, 9.25), (7.5, 6.5, 9.25), (-0.7496, 6.5, 9.25), (1.25, 6.5, 9.25), (-7.5, 7.0, 9.25), (-7.5, 6.5, 9.25), (-6.5, 6.5, 9.25), (5.75, 6.5, 9.25), (-6.5, -3.25, 9.25), (-5.25, -3.25, 9.25), (-6.5, -2.75, 9.25), (-5.25, -2.75, 9.25), (-6.5, 7.0, 9.25), (-4.0, 6.5, 9.25), (5.75, -2.75, 9.25), (5.75, -3.25, 9.25), (-4.0, 6.5, 9.25), (-4.0, 7.0, 9.25), (-8.0, 2.251, 8.75), (-7.5, 2.251, 8.75), (-8.0, 2.251, 9.25), (-7.5, 2.251, 9.25), (3.25, -9.5, 8.75), (3.25, -10.0, 8.75), (3.25, -9.5, 9.25), (3.25, -10.0, 9.25), (7.5, -1.25, 8.75), (8.0, -1.25, 8.75), (7.5, -1.25, 9.25), (8.0, -1.25, 9.25), (1.25, 7.0, 9.75), (3.25, 7.0, 9.75), (5.75, 7.0, 9.75), (-4.0, 7.0, 9.75), (-0.7496, 7.0, 9.75), (8.0, -9.5, 9.75), (8.0, -10.0, 9.75), (-7.5, 10.0, 9.75), (-8.0, 10.0, 9.75), (-7.5, -10.0, 9.75), (-8.0, -10.0, 9.75), (-8.0, 9.5, 9.75), (8.0, 10.0, 9.75), (8.0, 9.5, 9.75), (-8.0, 7.0, 9.75), (7.5, 9.5, 9.75), (8.0, -7.0, 9.75), (-8.0, -9.5, 9.75), (7.5, -9.5, 9.75), (7.5, 10.0, 9.75), (7.5, -10.0, 9.75), (5.75, 9.5, 9.75), (5.75, -9.5, 9.75), (7.5, -7.0, 9.75), (-0.7496, 10.0, 9.75), (-0.7496, -10.0, 9.75), (-7.5, 9.5, 9.75), (-7.5, -9.5, 9.75), (-7.5, -7.0, 9.75), (-8.0, 6.5, 9.75), (8.0, 7.0, 9.75), (7.5, 7.0, 9.75), (-7.5, 7.0, 9.75), (8.0, -6.5, 9.75), (7.5, -6.5, 9.75), (-7.5, -6.5, 9.75), (-8.0, -7.0, 9.75), (-8.0, 5.501, 9.75), (8.0, 6.5, 9.75), (7.5, 6.5, 9.75), (-7.5, 6.5, 9.75), (8.0, -5.5, 9.75), (7.5, -5.5, 9.75), (-7.5, -5.5, 9.75), (-8.0, -6.5, 9.75), (-8.0, -1.25, 9.75), (-8.0, 2.861e-06, 9.75), (-7.5, 1.25, 9.75), (-7.5, 2.925e-14, 9.75), (-7.5, -1.25, 9.75), (-8.0, -1.75, 9.75), (7.5, -1.25, 9.75), (8.0, -1.25, 9.75), (-8.0, 1.25, 9.75), (8.0, 2.25, 9.75), (8.0, 1.25, 9.75), (7.5, 2.25, 9.75), (7.5, 1.25, 9.75), (-7.5, 2.25, 9.75), (8.0, 5.501, 9.75), (7.5, 5.501, 9.75), (-7.5, 5.501, 9.75), (-8.0, 2.251, 9.75), (8.0, -1.75, 9.75), (8.0, -2.25, 9.75), (7.5, -2.75, 9.75), (7.5, -3.25, 9.75), (-7.5, -2.75, 9.75), (-7.5, -3.25, 9.75), (-8.0, -5.5, 9.75), (-8.0, -2.25, 9.75), (5.75, -3.25, 9.75), (3.25, 9.5, 9.75), (4.5, 9.5, 9.75), (3.25, -9.5, 9.75), (4.5, -9.5, 9.75), (5.75, 10.0, 9.75), (4.5, 10.0, 9.75), (5.75, -10.0, 9.75), (4.5, -10.0, 9.75), (3.25, 10.0, 9.75), (3.25, -10.0, 9.75), (1.25, 9.5, 9.75), (1.25, -3.25, 9.75), (3.25, -3.25, 9.75), (3.25, -2.75, 9.75), (5.75, -2.75, 9.75), (1.251, 10.0, 9.75), (-0.7496, 9.5, 9.75), (-0.7496, -3.25, 9.75), (1.25, -2.75, 9.75), (-0.7496, -2.75, 9.75), (-0.7496, -9.5, 9.75), (-4.0, -3.25, 9.75), (-4.0, -2.75, 9.75), (5.75, 7.0, 9.75), (7.5, 7.0, 9.75), (3.25, 6.5, 9.75), (5.75, 6.5, 9.75), (7.5, 6.5, 9.75), (-0.7496, 6.5, 9.75), (1.25, 6.5, 9.75), (-7.5, 7.0, 9.75), (-7.5, 6.5, 9.75), (-6.5, 6.5, 9.75), (5.75, 6.5, 9.75), (-6.5, -3.25, 9.75), (-5.25, -3.25, 9.75), (-6.5, -2.75, 9.75), (-5.25, -2.75, 9.75), (-6.5, 7.0, 9.75), (-4.0, 6.5, 9.75), (5.75, -2.75, 9.75), (5.75, -3.25, 9.75), (-4.0, 6.5, 9.75), (-4.0, 7.0, 9.75), (-8.0, 2.251, 9.75), (-7.5, 2.251, 9.75), (3.25, -9.5, 9.75), (3.25, -10.0, 9.75), (7.5, -1.25, 9.75), (8.0, -1.25, 9.75), (1.25, 9.5, 9.25), (3.25, 9.5, 9.25), (5.75, 9.5, 9.25), (-4.0, 9.5, 9.25), (-0.7496, 9.5, 9.25), (5.75, 9.5, 9.25), (7.5, 9.5, 9.25), (-7.5, 9.5, 9.25), (-6.5, 9.5, 9.25), (-4.0, 9.5, 9.25), (1.25, 9.5, 9.75), (3.25, 9.5, 9.75), (5.75, 9.5, 9.75), (-4.0, 9.5, 9.75), (-0.7496, 9.5, 9.75), (5.75, 9.5, 9.75), (7.5, 9.5, 9.75), (-7.5, 9.5, 9.75), (-6.5, 9.5, 9.75), (-4.0, 9.5, 9.75), (7.5, -3.25, 9.75), (7.5, -3.25, 9.25), (5.75, -3.25, 9.25), (5.75, -3.25, 9.75), (3.25, -3.25, 9.25), (4.5, -3.25, 9.25), (-7.5, -3.25, 9.25), (-0.7496, -3.25, 9.25), (3.25, -3.25, 9.25), (3.25, -3.25, 9.75), (4.5, -3.25, 9.75), (-7.5, -3.25, 9.75), (-0.7496, -3.25, 9.75), (3.25, -3.25, 9.75), (1.25, -2.75, 9.25), (-0.7496, -2.75, 9.25), (3.25, -2.75, 9.25), (5.75, -2.75, 9.25), (-6.5, -2.75, 9.25), (-7.5, -2.75, 9.25), (7.5, -2.75, 9.25), (5.75, -2.75, 9.25), (-4.0, -2.75, 9.25), (-4.0, -2.75, 9.25), (1.25, -2.75, 9.75), (-0.7496, -2.75, 9.75), (3.25, -2.75, 9.75), (5.75, -2.75, 9.75), (-6.5, -2.75, 9.75), (-7.5, -2.75, 9.75), (7.5, -2.75, 9.75), (5.75, -2.75, 9.75), (-4.0, -2.75, 9.75), (-4.0, -2.75, 9.75)], [], [(27, 28, 11, 9), (86, 207, 274, 275), (12, 13, 5, 1), (23, 25, 6, 2), (9, 11, 7, 3), (24, 22, 3, 7), (0, 4, 10, 8), (28, 44, 243, 228), (33, 34, 13, 12), (110, 103, 292, 284), (2, 6, 15, 14), (58, 38, 249, 265), (85, 206, 273, 268), (4, 0, 16, 18), (1, 5, 19, 17), (203, 169, 320, 319), (331, 36, 26, 329), (102, 109, 282, 291), (326, 324, 22, 24), (325, 327, 25, 23), (108, 101, 290, 280), (56, 132, 264, 250), (217, 182, 306, 322), (8, 10, 30, 29), (43, 44, 28, 27), (14, 15, 38, 37), (333, 54, 36, 331), (54, 130, 263, 248), (210, 217, 322, 296), (64, 59, 40, 49), (55, 56, 42, 41), (59, 61, 39, 40), (129, 53, 247, 262), (62, 60, 41, 42), (80, 72, 271, 272), (40, 39, 50, 49), (106, 64, 49, 104), (216, 218, 323, 321), (26, 36, 242, 241), (1102, 332, 1013, 1119), (97, 98, 44, 43), (37, 38, 58, 57), (60, 65, 55, 41), (52, 128, 261, 246), (131, 132, 56, 55), (136, 66, 266, 304), (135, 58, 265, 302), (340, 130, 54, 333), (128, 52, 66, 136), (33, 51, 65, 60), (100, 45, 64, 106), (327, 191, 239, 343), (34, 33, 60, 62), (326, 24, 221, 342), (29, 30, 61, 59), (45, 29, 59, 64), (77, 69, 76, 83), (91, 70, 75, 89), (1084, 93, 72, 1082), (91, 92, 71, 70), (159, 193, 318, 309), (94, 95, 74, 73), (89, 75, 74, 95), (84, 85, 68, 67), (83, 76, 73, 81), (214, 83, 81, 212), (205, 206, 85, 84), (208, 77, 83, 214), (70, 78, 86, 75), (1082, 72, 80, 1083), (70, 71, 79, 78), (132, 122, 301, 264), (73, 74, 82, 81), (75, 86, 82, 74), (213, 82, 278, 300), (111, 112, 95, 94), (192, 158, 307, 317), (157, 142, 314, 316), (1086, 110, 93, 1084), (108, 91, 89, 116), (69, 90, 96, 76), (67, 68, 88, 87), (76, 96, 94, 73), (46, 101, 99, 63), (1081, 48, 103, 1085), (130, 120, 299, 263), (211, 80, 272, 298), (49, 50, 105, 104), (141, 156, 315, 312), (107, 100, 106, 113), (114, 115, 98, 97), (113, 106, 104, 111), (96, 113, 111, 94), (87, 88, 115, 114), (90, 107, 113, 96), (101, 108, 116, 99), (1085, 103, 110, 1086), (105, 50, 259, 293), (119, 129, 262, 297), (104, 105, 112, 111), (79, 210, 296, 276), (127, 117, 123, 133), (134, 135, 125, 124), (133, 123, 121, 131), (209, 118, 126, 207), (50, 39, 253, 259), (128, 118, 295, 261), (209, 78, 277, 294), (212, 213, 122, 121), (103, 48, 258, 292), (65, 133, 131, 55), (57, 58, 135, 134), (51, 127, 133, 65), (118, 128, 136, 126), (339, 120, 130, 340), (35, 21, 232, 237), (47, 102, 291, 257), (121, 122, 132, 131), (182, 152, 153, 183), (217, 215, 152, 182), (180, 150, 151, 181), (175, 145, 150, 180), (181, 151, 149, 179), (177, 147, 148, 178), (179, 149, 147, 177), (183, 153, 146, 176), (173, 143, 145, 175), (176, 146, 144, 174), (171, 137, 143, 173), (207, 126, 305, 274), (185, 187, 142, 140), (186, 184, 139, 141), (21, 172, 236, 232), (174, 144, 138, 172), (152, 169, 170, 153), (215, 216, 169, 152), (150, 167, 168, 151), (145, 162, 167, 150), (151, 168, 166, 149), (147, 164, 165, 148), (149, 166, 164, 147), (153, 170, 163, 146), (143, 160, 162, 145), (146, 163, 161, 144), (137, 158, 160, 143), (101, 46, 256, 290), (140, 142, 157, 155), (141, 139, 154, 156), (187, 19, 234, 313), (144, 161, 159, 138), (35, 174, 172, 21), (18, 16, 184, 186), (17, 19, 187, 185), (206, 125, 303, 273), (20, 171, 173, 31), (53, 176, 174, 35), (32, 48, 1006, 1005), (129, 183, 176, 53), (92, 179, 177, 71), (71, 177, 178, 79), (109, 181, 179, 92), (47, 175, 180, 102), (102, 180, 181, 109), (171, 20, 229, 235), (119, 182, 183, 129), (169, 203, 204, 170), (18, 186, 311, 233), (167, 201, 202, 168), (162, 196, 201, 167), (168, 202, 200, 166), (164, 198, 199, 165), (166, 200, 198, 164), (170, 204, 197, 163), (196, 162, 1011, 1010), (163, 197, 195, 161), (158, 192, 194, 160), (19, 5, 220, 234), (155, 157, 191, 189), (156, 154, 188, 190), (99, 116, 289, 267), (161, 195, 193, 159), (165, 199, 218, 216), (79, 178, 217, 210), (148, 165, 216, 215), (178, 148, 215, 217), (4, 18, 233, 226), (81, 82, 213, 212), (98, 115, 288, 255), (44, 98, 255, 243), (1083, 80, 211, 1087), (78, 209, 207, 86), (117, 208, 214, 123), (124, 125, 206, 205), (123, 214, 212, 121), (276, 296, 425, 405), (285, 289, 422, 414), (294, 277, 406, 423), (284, 288, 421, 413), (274, 305, 434, 403), (259, 253, 382, 388), (273, 303, 432, 402), (289, 287, 416, 422), (288, 279, 408, 421), (243, 255, 384, 372), (346, 319, 447, 453), (254, 251, 380, 383), (291, 282, 411, 418), (253, 252, 381, 382), (280, 290, 417, 409), (344, 317, 446, 452), (251, 250, 379, 380), (267, 293, 420, 396), (343, 345, 456, 368), (255, 292, 419, 384), (315, 238, 451, 444), (322, 306, 433, 450), (249, 231, 360, 378), (293, 259, 388, 420), (242, 248, 377, 371), (292, 258, 387, 419), (247, 237, 366, 376), (257, 291, 418, 386), (292, 255, 288, 284), (267, 289, 285, 293), (313, 234, 363, 442), (290, 256, 385, 417), (1088, 298, 427, 1089), (233, 311, 440, 362), (299, 346, 453, 428), (236, 310, 439, 365), (305, 304, 264, 301), (345, 241, 370, 456), (308, 235, 364, 437), (283, 281, 410, 412), (240, 344, 452, 369), (229, 245, 374, 358), (309, 316, 445, 438), (244, 227, 356, 373), (309, 318, 239, 316), (287, 286, 415, 416), (238, 342, 367, 451), (320, 321, 449, 448), (228, 243, 372, 357), (156, 190, 238, 315), (191, 157, 316, 239), (112, 105, 293, 285), (169, 216, 321, 320), (30, 10, 227, 244), (1087, 211, 298, 1088), (158, 137, 308, 307), (328, 192, 317, 344), (20, 31, 245, 229), (138, 159, 309, 310), (329, 26, 241, 345), (115, 88, 279, 288), (116, 89, 287, 289), (78, 79, 276, 277), (186, 141, 312, 311), (142, 187, 313, 314), (82, 86, 275, 278), (61, 30, 244, 252), (5, 13, 219, 220), (34, 62, 254, 230), (88, 68, 269, 279), (24, 7, 222, 221), (46, 63, 260, 256), (53, 35, 237, 247), (6, 25, 223, 224), (36, 54, 248, 242), (7, 11, 225, 222), (339, 203, 319, 346), (91, 108, 280, 281), (66, 52, 246, 266), (38, 15, 231, 249), (109, 92, 283, 282), (63, 99, 267, 260), (93, 110, 284, 270), (10, 4, 226, 227), (118, 209, 294, 295), (137, 171, 235, 308), (11, 28, 228, 225), (172, 138, 310, 236), (95, 112, 285, 286), (89, 95, 286, 287), (122, 213, 300, 301), (13, 34, 230, 219), (42, 56, 250, 251), (92, 91, 281, 283), (125, 135, 302, 303), (15, 6, 224, 231), (68, 85, 268, 269), (126, 136, 304, 305), (39, 61, 252, 253), (62, 42, 251, 254), (72, 93, 270, 271), (182, 119, 297, 306), (120, 339, 346, 299), (193, 329, 345, 318), (218, 341, 347, 323), (286, 285, 414, 415), (318, 345, 343, 239), (319, 320, 448, 447), (199, 335, 341, 218), (203, 339, 340, 204), (201, 337, 338, 202), (196, 332, 337, 201), (202, 338, 336, 200), (198, 334, 335, 199), (200, 336, 334, 198), (190, 326, 342, 238), (25, 327, 343, 223), (204, 340, 333, 197), (162, 160, 1009, 1011), (197, 333, 331, 195), (189, 191, 327, 325), (190, 188, 324, 326), (195, 331, 329, 193), (451, 367, 476, 560), (454, 455, 564, 563), (388, 382, 491, 497), (424, 423, 532, 533), (414, 422, 531, 523), (413, 421, 530, 522), (425, 450, 559, 534), (372, 384, 493, 481), (449, 454, 563, 558), (383, 380, 489, 492), (422, 416, 525, 531), (429, 407, 516, 538), (382, 381, 490, 491), (421, 408, 517, 530), (427, 401, 510, 536), (380, 379, 488, 489), (418, 411, 520, 527), (405, 425, 534, 514), (409, 417, 526, 518), (423, 406, 515, 532), (396, 420, 529, 505), (403, 434, 543, 512), (378, 360, 469, 487), (384, 419, 528, 493), (402, 432, 541, 511), (371, 377, 486, 480), (376, 366, 475, 485), (420, 388, 497, 529), (419, 387, 496, 528), (453, 447, 556, 562), (386, 418, 527, 495), (452, 446, 555, 561), (417, 385, 494, 526), (444, 451, 560, 553), (410, 519, 571, 570), (450, 433, 542, 559), (358, 374, 483, 467), (373, 356, 465, 482), (416, 415, 524, 525), (357, 372, 481, 466), (415, 414, 523, 524), (442, 363, 472, 551), (399, 413, 522, 508), (362, 440, 549, 471), (411, 412, 521, 520), (365, 439, 548, 474), (370, 371, 480, 479), (295, 294, 423, 424), (298, 272, 401, 427), (246, 261, 390, 375), (300, 278, 407, 429), (262, 247, 376, 391), (321, 323, 454, 449), (301, 300, 429, 430), (248, 263, 392, 377), (296, 322, 450, 425), (303, 302, 431, 432), (250, 264, 393, 379), (265, 249, 378, 394), (220, 219, 348, 349), (306, 297, 426, 433), (221, 222, 351, 350), (323, 347, 455, 454), (224, 223, 352, 353), (222, 225, 354, 351), (305, 301, 430, 434), (252, 244, 373, 381), (227, 226, 355, 356), (261, 295, 424, 390), (230, 254, 383, 359), (225, 228, 357, 354), (297, 262, 391, 426), (256, 260, 389, 385), (263, 299, 428, 392), (266, 246, 375, 395), (219, 230, 359, 348), (260, 267, 396, 389), (231, 224, 353, 360), (302, 265, 394, 431), (304, 266, 395, 435), (226, 233, 362, 355), (269, 268, 397, 398), (234, 220, 349, 363), (271, 270, 399, 400), (235, 229, 358, 364), (264, 304, 435, 393), (232, 236, 365, 361), (307, 308, 437, 436), (272, 271, 400, 401), (237, 232, 361, 366), (310, 309, 438, 439), (268, 273, 402, 397), (311, 312, 441, 440), (275, 274, 403, 404), (314, 313, 442, 443), (277, 276, 405, 406), (342, 221, 350, 367), (223, 343, 368, 352), (278, 275, 404, 407), (312, 315, 444, 441), (279, 269, 398, 408), (316, 314, 443, 445), (281, 280, 409, 410), (241, 242, 371, 370), (317, 307, 436, 446), (282, 283, 412, 411), (270, 284, 413, 399), (495, 527, 644, 612), (561, 555, 672, 678), (526, 494, 611, 643), (553, 560, 677, 670), (571, 519, 636, 686), (559, 542, 659, 676), (467, 483, 600, 584), (482, 465, 582, 599), (525, 524, 641, 642), (466, 481, 598, 583), (524, 523, 640, 641), (551, 472, 589, 668), (508, 522, 639, 625), (471, 549, 666, 588), (520, 521, 638, 637), (557, 569, 684, 674), (474, 548, 665, 591), (479, 480, 597, 596), (519, 518, 635, 636), (546, 473, 590, 663), (517, 507, 624, 634), (407, 404, 808, 809), (568, 558, 675, 683), (547, 554, 671, 664), (461, 477, 594, 578), (476, 459, 576, 593), (556, 557, 674, 673), (513, 512, 629, 630), (569, 568, 683, 684), (555, 545, 662, 672), (506, 511, 628, 623), (554, 552, 669, 671), (475, 470, 587, 592), (510, 509, 626, 627), (550, 553, 670, 667), (470, 474, 591, 587), (473, 467, 584, 590), (509, 508, 625, 626), (472, 458, 575, 589), (507, 506, 623, 624), (552, 551, 668, 669), (464, 471, 588, 581), (549, 550, 667, 666), (548, 547, 664, 665), (469, 462, 579, 586), (498, 505, 622, 615), (545, 546, 663, 662), (430, 429, 538, 539), (369, 452, 561, 478), (432, 431, 540, 541), (456, 370, 479, 565), (433, 426, 535, 542), (375, 390, 499, 484), (428, 453, 562, 537), (391, 376, 485, 500), (1089, 427, 536, 1090), (377, 392, 501, 486), (434, 430, 539, 543), (379, 393, 502, 488), (368, 456, 565, 477), (390, 424, 533, 499), (394, 378, 487, 503), (349, 348, 457, 458), (426, 391, 500, 535), (350, 351, 460, 459), (392, 428, 537, 501), (353, 352, 461, 462), (431, 394, 503, 540), (351, 354, 463, 460), (435, 395, 504, 544), (381, 373, 482, 490), (356, 355, 464, 465), (359, 383, 492, 468), (354, 357, 466, 463), (385, 389, 498, 494), (393, 435, 544, 502), (395, 375, 484, 504), (348, 359, 468, 457), (436, 437, 546, 545), (389, 396, 505, 498), (360, 353, 462, 469), (439, 438, 547, 548), (440, 441, 550, 549), (355, 362, 471, 464), (443, 442, 551, 552), (398, 397, 506, 507), (363, 349, 458, 472), (400, 399, 508, 509), (364, 358, 467, 473), (361, 365, 474, 470), (441, 444, 553, 550), (401, 400, 509, 510), (366, 361, 470, 475), (445, 443, 552, 554), (397, 402, 511, 506), (446, 436, 545, 555), (404, 403, 512, 513), (447, 448, 557, 556), (367, 350, 459, 476), (449, 558, 568, 566), (352, 368, 477, 461), (438, 445, 554, 547), (926, 925, 989, 992), (408, 398, 507, 517), (437, 364, 473, 546), (410, 409, 518, 519), (652, 617, 730, 765), (448, 449, 566, 567), (457, 468, 585, 574), (557, 448, 567, 569), (521, 412, 572, 573), (412, 410, 570, 572), (504, 484, 601, 621), (575, 574, 687, 688), (620, 604, 717, 733), (616, 650, 763, 729), (707, 594, 817, 819), (605, 619, 732, 718), (660, 656, 769, 773), (603, 618, 731, 716), (1091, 653, 766, 1095), (617, 602, 715, 730), (654, 679, 792, 767), (601, 616, 729, 714), (659, 652, 765, 772), (682, 596, 709, 795), (658, 657, 770, 771), (595, 678, 791, 708), (656, 655, 768, 769), (677, 593, 706, 790), (680, 681, 794, 793), (614, 608, 721, 727), (650, 649, 762, 763), (194, 192, 973, 974), (619, 661, 803, 804), (824, 885, 945, 825), (651, 676, 789, 764), (598, 610, 723, 711), (675, 680, 793, 788), (609, 606, 719, 722), (648, 642, 755, 761), (655, 633, 746, 768), (608, 607, 720, 721), (647, 634, 747, 760), (653, 627, 740, 766), (606, 605, 718, 719), (644, 637, 750, 757), (631, 651, 764, 744), (635, 643, 756, 748), (649, 632, 745, 762), (622, 646, 759, 735), (629, 660, 773, 742), (604, 586, 699, 717), (645, 758, 823, 821), (628, 658, 771, 741), (597, 603, 716, 710), (602, 592, 705, 715), (646, 614, 727, 759), (645, 613, 726, 758), (679, 673, 786, 792), (612, 644, 757, 725), (678, 672, 785, 791), (643, 611, 724, 756), (562, 556, 673, 679), (521, 573, 685, 638), (528, 496, 613, 645), (529, 497, 614, 646), (485, 475, 592, 602), (480, 486, 603, 597), (511, 541, 658, 628), (493, 528, 645, 610), (487, 469, 586, 604), (512, 543, 660, 629), (505, 529, 646, 622), (532, 515, 632, 649), (518, 526, 643, 635), (514, 534, 651, 631), (527, 520, 637, 644), (489, 488, 605, 606), (536, 510, 627, 653), (530, 517, 634, 647), (491, 490, 607, 608), (538, 516, 633, 655), (531, 525, 642, 648), (492, 489, 606, 609), (558, 563, 680, 675), (481, 493, 610, 598), (534, 559, 676, 651), (522, 530, 647, 639), (523, 531, 648, 640), (1003, 972, 1016, 1014), (533, 532, 649, 650), (847, 853, 974, 973), (497, 491, 608, 614), (563, 564, 681, 680), (560, 476, 593, 677), (539, 538, 655, 656), (478, 561, 678, 595), (541, 540, 657, 658), (565, 479, 596, 682), (542, 535, 652, 659), (484, 499, 616, 601), (537, 562, 679, 654), (500, 485, 602, 617), (1090, 536, 653, 1091), (486, 501, 618, 603), (543, 539, 656, 660), (488, 502, 619, 605), (477, 565, 682, 594), (499, 533, 650, 616), (503, 487, 604, 620), (458, 457, 574, 575), (535, 500, 617, 652), (459, 460, 577, 576), (501, 537, 654, 618), (462, 461, 578, 579), (540, 503, 620, 657), (460, 463, 580, 577), (544, 504, 621, 661), (490, 482, 599, 607), (465, 464, 581, 582), (468, 492, 609, 585), (463, 466, 583, 580), (494, 498, 615, 611), (502, 544, 661, 619), (981, 976, 983, 988), (791, 785, 924, 930), (774, 734, 957, 958), (783, 790, 929, 922), (807, 806, 941, 942), (789, 772, 911, 928), (697, 713, 852, 836), (805, 800, 939, 940), (712, 695, 834, 851), (755, 754, 893, 894), (696, 711, 850, 835), (754, 753, 892, 893), (781, 702, 841, 920), (1050, 1053, 987, 980), (701, 779, 918, 840), (1094, 980, 987, 1093), (1096, 906, 1001, 1092), (772, 765, 994, 993), (882, 824, 950, 952), (776, 703, 842, 915), (747, 737, 877, 886), (777, 784, 923, 916), (691, 707, 846, 830), (706, 689, 828, 845), (765, 904, 999, 994), (723, 822, 946, 863), (800, 761, 956, 963), (785, 775, 914, 924), (736, 741, 881, 876), (784, 782, 921, 923), (904, 911, 998, 999), (1057, 1055, 984, 977), (780, 783, 922, 919), (936, 926, 992, 1002), (1123, 1052, 1230, 1241), (703, 697, 836, 842), (822, 823, 947, 946), (1101, 1050, 980, 1094), (702, 688, 827, 841), (737, 736, 876, 877), (782, 781, 920, 921), (694, 701, 840, 833), (779, 780, 919, 918), (906, 767, 996, 1001), (699, 692, 831, 838), (767, 792, 995, 996), (761, 755, 955, 956), (775, 776, 915, 914), (687, 698, 837, 826), (684, 683, 796, 797), (576, 577, 690, 689), (618, 654, 767, 731), (683, 675, 788, 796), (579, 578, 691, 692), (657, 620, 733, 770), (674, 684, 797, 787), (577, 580, 693, 690), (661, 621, 734, 774), (607, 599, 712, 720), (582, 581, 694, 695), (585, 609, 722, 698), (686, 636, 749, 799), (580, 583, 696, 693), (611, 615, 728, 724), (638, 685, 798, 751), (707, 819, 944, 846), (621, 601, 714, 734), (574, 585, 698, 687), (662, 663, 776, 775), (615, 622, 735, 728), (586, 579, 692, 699), (665, 664, 777, 778), (666, 667, 780, 779), (581, 588, 701, 694), (669, 668, 781, 782), (624, 623, 736, 737), (589, 575, 688, 702), (626, 625, 738, 739), (590, 584, 697, 703), (587, 591, 704, 700), (667, 670, 783, 780), (627, 626, 739, 740), (592, 587, 700, 705), (671, 669, 782, 784), (623, 628, 741, 736), (672, 662, 775, 785), (630, 629, 742, 743), (673, 674, 787, 786), (593, 576, 689, 706), (578, 594, 707, 691), (723, 610, 820, 822), (630, 743, 815, 810), (634, 624, 737, 747), (663, 590, 703, 776), (636, 635, 748, 749), (596, 597, 710, 709), (591, 665, 778, 704), (637, 638, 751, 750), (588, 666, 779, 701), (625, 639, 752, 738), (668, 589, 702, 781), (641, 640, 753, 754), (583, 598, 711, 696), (642, 641, 754, 755), (599, 582, 695, 712), (584, 600, 713, 697), (676, 659, 772, 789), (670, 677, 790, 783), (682, 795, 818, 816), (975, 979, 986, 982), (640, 648, 801, 802), (732, 619, 804, 807), (648, 761, 800, 801), (661, 774, 806, 803), (753, 640, 802, 805), (594, 682, 816, 817), (746, 633, 813, 814), (516, 407, 809, 812), (404, 513, 811, 808), (513, 630, 810, 811), (633, 516, 812, 813), (693, 696, 835, 832), (610, 645, 821, 820), (826, 837, 1140, 1129), (890, 937, 1219, 1181), (938, 888, 1179, 1220), (832, 835, 1138, 1135), (937, 938, 1220, 1219), (834, 833, 1136, 1137), (909, 873, 1168, 1193), (829, 832, 1135, 1132), (1118, 1074, 1239, 1218), (871, 906, 1192, 1167), (831, 830, 1133, 1134), (1073, 1117, 1217, 1237), (874, 862, 859, 858), (860, 868, 867, 861), (985, 984, 1225, 1226), (904, 870, 1166, 1190), (913, 874, 858, 872), (828, 829, 1132, 1131), (873, 857, 1160, 1168), (851, 864, 868, 860), (854, 837, 862, 874), (869, 902, 1188, 1165), (827, 826, 1129, 1130), (900, 894, 893, 892), (1055, 1054, 1229, 1235), (856, 871, 1167, 1159), (933, 1118, 1218, 1215), (870, 855, 1158, 1166), (868, 875, 898, 867), (1117, 931, 1213, 1217), (984, 1055, 1235, 1225), (854, 869, 1165, 1157), (911, 904, 1190, 1195), (882, 912, 908, 907), (934, 848, 1151, 1216), (910, 909, 1193, 1194), (847, 930, 1212, 1150), (929, 845, 1148, 1211), (1053, 1080, 1234, 1233), (932, 933, 1215, 1214), (982, 986, 1128, 1124), (983, 982, 1124, 1125), (866, 853, 1156, 1164), (902, 901, 1187, 1188), (1044, 1048, 1228, 1227), (824, 882, 907, 885), (852, 865, 1163, 1155), (1047, 1044, 1227, 1231), (864, 851, 1154, 1162), (891, 899, 1186, 1182), (927, 926, 936, 935), (903, 928, 1210, 1189), (900, 892, 940, 939), (850, 863, 1161, 1153), (913, 872, 942, 941), (927, 932, 1214, 1209), (1056, 1057, 977, 978), (753, 805, 940, 892), (759, 727, 867, 898), (787, 797, 997, 991), (825, 815, 949, 965), (786, 787, 991, 990), (741, 771, 910, 881), (717, 699, 838, 857), (728, 735, 953, 954), (735, 759, 898, 875), (773, 912, 969, 961), (894, 900, 967, 966), (978, 977, 984, 985), (976, 975, 982, 983), (719, 718, 858, 859), (1054, 1056, 978, 985), (732, 807, 942, 872), (760, 747, 886, 899), (721, 720, 860, 861), (768, 746, 885, 907), (941, 806, 964, 971), (806, 774, 958, 964), (722, 719, 859, 862), (986, 1114, 1127, 1128), (711, 723, 863, 850), (1046, 1049, 975, 976), (752, 760, 899, 891), (819, 818, 943, 944), (875, 868, 962, 959), (727, 721, 861, 867), (899, 886, 1177, 1186), (790, 706, 845, 929), (769, 768, 907, 908), (708, 791, 930, 847), (771, 770, 909, 910), (814, 815, 825, 945), (792, 786, 990, 995), (939, 800, 963, 970), (925, 931, 1000, 989), (755, 894, 966, 955), (905, 880, 1173, 1191), (746, 814, 945, 885), (773, 769, 908, 912), (718, 732, 872, 858), (734, 874, 960, 957), (733, 717, 857, 873), (688, 687, 826, 827), (797, 796, 935, 936), (689, 690, 829, 828), (1045, 1046, 976, 981), (692, 691, 830, 831), (770, 733, 873, 909), (797, 936, 1002, 997), (690, 693, 832, 829), (735, 875, 959, 953), (720, 712, 851, 860), (824, 825, 965, 950), (695, 694, 833, 834), (698, 722, 862, 837), (743, 742, 951, 948), (742, 773, 961, 951), (900, 939, 970, 967), (868, 728, 954, 962), (874, 913, 968, 960), (912, 882, 952, 969), (815, 743, 948, 949), (913, 941, 971, 968), (1049, 1051, 979, 975), (1048, 1045, 981, 988), (1052, 1047, 1231, 1230), (911, 772, 993, 998), (1012, 1005, 1017, 1024), (1009, 1008, 1020, 1021), (972, 1007, 1019, 1016), (332, 196, 1010, 1013), (175, 47, 1004, 1007), (173, 175, 1007, 972), (160, 194, 1008, 1009), (31, 173, 972, 1003), (330, 32, 1005, 1012), (47, 31, 1003, 1004), (194, 330, 1012, 1008), (1015, 1014, 1030, 1031), (1016, 1019, 1035, 1032), (1023, 1029, 1043, 1039), (1022, 1023, 1039, 1038), (1008, 1012, 1024, 1020), (1010, 1011, 1023, 1022), (1119, 1013, 1025, 1120), (1005, 1006, 1018, 1017), (1013, 1010, 1022, 1025), (1004, 1003, 1014, 1015), (1023, 1011, 1027, 1029), (1007, 1004, 1015, 1019), (932, 927, 1044, 1047), (1120, 1025, 1041, 1121), (1011, 1009, 1026, 1027), (1009, 1021, 1028, 1026), (796, 788, 1046, 1045), (793, 794, 1051, 1049), (935, 796, 1045, 1048), (933, 932, 1047, 1052), (1028, 1021, 1037, 1042), (1020, 1024, 1040, 1036), (1014, 1016, 1032, 1030), (1025, 1022, 1038, 1041), (1017, 1018, 1034, 1033), (1029, 1028, 1042, 1043), (1019, 1015, 1031, 1035), (1024, 1017, 1033, 1040), (1021, 1020, 1036, 1037), (927, 935, 1048, 1044), (788, 793, 1049, 1046), (1095, 766, 1050, 1101), (1118, 933, 1052, 1123), (766, 905, 1053, 1050), (928, 903, 1054, 1055), (903, 764, 1056, 1054), (764, 789, 1057, 1056), (789, 928, 1055, 1057), (1097, 1074, 1079, 1080), (1116, 1072, 1078, 1122), (1099, 1076, 1077, 1100), (1098, 1075, 1076, 1099), (896, 889, 1180, 1184), (1122, 1078, 1071, 1115), (1080, 1079, 1070, 1093), (1117, 1073, 1069, 1113), (1115, 1071, 1070, 1114), (1111, 1067, 1068, 1112), (1112, 1068, 1072, 1116), (1110, 1066, 1067, 1111), (1108, 1064, 1065, 1109), (1109, 1065, 1066, 1110), (1104, 1060, 1064, 1108), (1106, 1062, 1063, 1107), (1102, 1058, 1062, 1106), (1107, 1063, 1061, 1105), (1103, 1059, 1060, 1104), (1105, 1061, 1059, 1103), (1081, 1058, 1075, 1098), (48, 1081, 1098, 1006), (883, 903, 1189, 1175), (1006, 1098, 1099, 1018), (1018, 1099, 1100, 1034), (905, 1097, 1080, 1053), (1072, 1095, 1101, 1078), (987, 1053, 1233, 1232), (1078, 1101, 1094, 1071), (1073, 1096, 1092, 1069), (1071, 1094, 1093, 1070), (1067, 1090, 1091, 1068), (1068, 1091, 1095, 1072), (1066, 1089, 1090, 1067), (1064, 1087, 1088, 1065), (1065, 1088, 1089, 1066), (1060, 1083, 1087, 1064), (1062, 1085, 1086, 1063), (1058, 1081, 1085, 1062), (1063, 1086, 1084, 1061), (1059, 1082, 1083, 1060), (1061, 1084, 1082, 1059), (336, 1105, 1103, 334), (334, 1103, 1104, 335), (338, 1107, 1105, 336), (332, 1102, 1106, 337), (337, 1106, 1107, 338), (335, 1104, 1108, 341), (347, 1109, 1110, 455), (341, 1108, 1109, 347), (455, 1110, 1111, 564), (681, 1112, 1116, 794), (564, 1111, 1112, 681), (979, 1115, 1114, 986), (931, 1117, 1113, 1000), (1051, 1122, 1115, 979), (887, 895, 1183, 1178), (794, 1116, 1122, 1051), (1074, 1118, 1123, 1079), (1076, 1120, 1121, 1077), (1075, 1119, 1120, 1076), (1079, 1123, 1114, 1070), (1058, 1102, 1119, 1075), (1134, 1133, 1251, 1252), (1237, 1217, 1335, 1349), (1176, 1175, 1293, 1294), (1204, 1211, 1329, 1322), (1131, 1132, 1250, 1249), (1169, 1174, 1292, 1287), (1210, 1195, 1313, 1328), (1130, 1129, 1247, 1248), (1234, 1240, 1352, 1346), (1173, 1172, 1290, 1291), (1124, 1128, 1246, 1242), (1238, 1191, 1309, 1350), (1128, 1127, 1245, 1246), (1192, 1236, 1348, 1310), (1172, 1171, 1289, 1290), (1202, 1144, 1262, 1320), (1126, 1125, 1243, 1244), (1240, 1232, 1344, 1352), (1170, 1169, 1287, 1288), (1143, 1200, 1318, 1261), (1125, 1124, 1242, 1243), (1146, 1199, 1317, 1264), (1239, 1238, 1350, 1351), (1197, 1145, 1263, 1315), (1236, 1237, 1349, 1348), (1168, 1160, 1278, 1286), (1235, 1229, 1341, 1347), (1159, 1167, 1285, 1277), (1198, 1205, 1323, 1316), (1225, 1235, 1347, 1337), (1166, 1158, 1276, 1284), (1208, 1209, 1327, 1326), (1233, 1234, 1346, 1345), (1157, 1165, 1283, 1275), (1207, 1208, 1326, 1325), (1227, 1228, 1340, 1339), (1206, 1196, 1314, 1324), (1231, 1227, 1339, 1343), (1205, 1203, 1321, 1323), (1230, 1231, 1343, 1342), (1164, 1156, 1274, 1282), (1201, 1204, 1322, 1319), (1179, 1181, 1219, 1220), (1216, 1149, 1222, 1221), (1185, 1161, 1223, 1224), (1232, 1233, 1345, 1344), (1155, 1163, 1281, 1273), (1162, 1154, 1272, 1280), (1153, 1161, 1279, 1271), (1203, 1202, 1320, 1321), (1229, 1226, 1338, 1341), (1200, 1201, 1319, 1318), (1228, 1126, 1244, 1340), (838, 831, 1134, 1141), (914, 915, 1197, 1196), (1093, 987, 1232, 1240), (917, 916, 1198, 1199), (918, 919, 1201, 1200), (833, 840, 1143, 1136), (921, 920, 1202, 1203), (841, 827, 1130, 1144), (906, 1096, 1236, 1192), (877, 876, 1169, 1170), (842, 836, 1139, 1145), (1097, 905, 1191, 1238), (879, 878, 1171, 1172), (839, 843, 1146, 1142), (944, 943, 1221, 1222), (919, 922, 1204, 1201), (844, 839, 1142, 1147), (880, 879, 1172, 1173), (923, 921, 1203, 1205), (876, 881, 1174, 1169), (924, 914, 1196, 1206), (846, 944, 1222, 1149), (845, 828, 1131, 1148), (925, 926, 1208, 1207), (884, 883, 1175, 1176), (943, 934, 1216, 1221), (830, 846, 1149, 1133), (926, 927, 1209, 1208), (1080, 1093, 1240, 1234), (1096, 1073, 1237, 1236), (946, 947, 1224, 1223), (916, 923, 1205, 1198), (1074, 1097, 1238, 1239), (947, 897, 1185, 1224), (886, 877, 1170, 1177), (863, 946, 1223, 1161), (848, 849, 1152, 1151), (915, 842, 1145, 1197), (888, 887, 1178, 1179), (843, 917, 1199, 1146), (889, 890, 1181, 1180), (840, 918, 1200, 1143), (878, 891, 1182, 1171), (920, 841, 1144, 1202), (1048, 988, 1126, 1228), (835, 850, 1153, 1138), (851, 834, 1137, 1154), (1054, 985, 1226, 1229), (836, 852, 1155, 1139), (928, 911, 1195, 1210), (1114, 1123, 1241, 1127), (853, 847, 1150, 1156), (988, 983, 1125, 1126), (922, 929, 1211, 1204), (895, 864, 1162, 1183), (930, 924, 1206, 1212), (865, 896, 1184, 1163), (931, 925, 1207, 1213), (897, 866, 1164, 1185), (837, 854, 1157, 1140), (855, 844, 1147, 1158), (849, 856, 1159, 1152), (881, 910, 1194, 1174), (857, 838, 1141, 1160), (901, 884, 1176, 1187), (1285, 1310, 1422, 1397), (1308, 1284, 1396, 1420), (1274, 1268, 1380, 1386), (1283, 1306, 1418, 1395), (1341, 1338, 1450, 1453), (1257, 1273, 1385, 1369), (1340, 1244, 1356, 1452), (1272, 1255, 1367, 1384), (1256, 1271, 1383, 1368), (1313, 1308, 1420, 1425), (1338, 1337, 1449, 1450), (1312, 1311, 1423, 1424), (1267, 1334, 1446, 1379), (1269, 1270, 1382, 1381), (1306, 1305, 1417, 1418), (1333, 1336, 1448, 1445), (1300, 1304, 1416, 1412), (1335, 1331, 1443, 1447), (1251, 1267, 1379, 1363), (1334, 1269, 1381, 1446), (1266, 1249, 1361, 1378), (1304, 1295, 1407, 1416), (1268, 1330, 1442, 1380), (1302, 1298, 1410, 1414), (1329, 1266, 1378, 1441), (1296, 1301, 1413, 1408), (1332, 1333, 1445, 1444), (1265, 1260, 1372, 1377), (1279, 1303, 1415, 1391), (1260, 1264, 1376, 1372), (1263, 1257, 1369, 1375), (1303, 1282, 1394, 1415), (1307, 1328, 1440, 1419), (1262, 1248, 1360, 1374), (1281, 1302, 1414, 1393), (1327, 1332, 1444, 1439), (1254, 1261, 1373, 1366), (1301, 1280, 1392, 1413), (1309, 1291, 1403, 1421), (1299, 1297, 1409, 1411), (1293, 1307, 1419, 1405), (1259, 1252, 1364, 1371), (1305, 1294, 1406, 1417), (1247, 1258, 1370, 1359), (1289, 1300, 1412, 1401), (1292, 1312, 1424, 1404), (1298, 1299, 1411, 1410), (1253, 1256, 1368, 1365), (1297, 1296, 1408, 1409), (1255, 1254, 1366, 1367), (1212, 1206, 1324, 1330), (1218, 1239, 1351, 1336), (1132, 1135, 1253, 1250), (1213, 1207, 1325, 1331), (1177, 1170, 1288, 1295), (1241, 1230, 1342, 1353), (1137, 1136, 1254, 1255), (1179, 1178, 1296, 1297), (1135, 1138, 1256, 1253), (1180, 1181, 1299, 1298), (1127, 1241, 1353, 1245), (1174, 1194, 1312, 1292), (1171, 1182, 1300, 1289), (1129, 1140, 1258, 1247), (1187, 1176, 1294, 1305), (1141, 1134, 1252, 1259), (1175, 1189, 1307, 1293), (1181, 1179, 1297, 1299), (1191, 1173, 1291, 1309), (1183, 1162, 1280, 1301), (1136, 1143, 1261, 1254), (1209, 1214, 1332, 1327), (1163, 1184, 1302, 1281), (1144, 1130, 1248, 1262), (1189, 1210, 1328, 1307), (1185, 1164, 1282, 1303), (1145, 1139, 1257, 1263), (1142, 1146, 1264, 1260), (1161, 1185, 1303, 1279), (1147, 1142, 1260, 1265), (1214, 1215, 1333, 1332), (1178, 1183, 1301, 1296), (1211, 1148, 1266, 1329), (1184, 1180, 1298, 1302), (1150, 1212, 1330, 1268), (1186, 1177, 1295, 1304), (1148, 1131, 1249, 1266), (1216, 1151, 1269, 1334), (1133, 1149, 1267, 1251), (1217, 1213, 1331, 1335), (1182, 1186, 1304, 1300), (1215, 1218, 1336, 1333), (1188, 1187, 1305, 1306), (1151, 1152, 1270, 1269), (1149, 1216, 1334, 1267), (1194, 1193, 1311, 1312), (1195, 1190, 1308, 1313), (1138, 1153, 1271, 1256), (1154, 1137, 1255, 1272), (1139, 1155, 1273, 1257), (1165, 1188, 1306, 1283), (1156, 1150, 1268, 1274), (1190, 1166, 1284, 1308), (1167, 1192, 1310, 1285), (1193, 1168, 1286, 1311), (1140, 1157, 1275, 1258), (1158, 1147, 1265, 1276), (1152, 1159, 1277, 1270), (1226, 1225, 1337, 1338), (1196, 1197, 1315, 1314), (1160, 1141, 1259, 1278), (1199, 1198, 1316, 1317), (1405, 1419, 1539, 1525), (1371, 1364, 1484, 1491), (1417, 1406, 1526, 1537), (1359, 1370, 1490, 1479), (1401, 1412, 1532, 1521), (1404, 1424, 1544, 1524), (1410, 1411, 1531, 1530), (1365, 1368, 1488, 1485), (1409, 1408, 1528, 1529), (1367, 1366, 1486, 1487), (1407, 1400, 1520, 1527), (1443, 1437, 1557, 1563), (1362, 1365, 1485, 1482), (1442, 1436, 1556, 1562), (1364, 1363, 1483, 1484), (1657, 1659, 1722, 1723), (1434, 1441, 1561, 1554), (1361, 1362, 1482, 1481), (1399, 1404, 1524, 1519), (1440, 1425, 1545, 1560), (1360, 1359, 1479, 1480), (1403, 1402, 1522, 1523), (1354, 1358, 1478, 1474), (1358, 1357, 1477, 1478), (1402, 1401, 1521, 1522), (1432, 1374, 1494, 1552), (1356, 1355, 1475, 1476), (1357, 1465, 1585, 1477), (1400, 1399, 1519, 1520), (1373, 1430, 1550, 1493), (1355, 1354, 1474, 1475), (1376, 1429, 1549, 1496), (1465, 1454, 1574, 1585), (1427, 1375, 1495, 1547), (1448, 1463, 1583, 1568), (1398, 1390, 1510, 1518), (1461, 1447, 1567, 1581), (1389, 1397, 1517, 1509), (1396, 1388, 1508, 1516), (1387, 1395, 1515, 1507), (1437, 1438, 1558, 1557), (1462, 1421, 1541, 1582), (1436, 1426, 1546, 1556), (1422, 1460, 1580, 1542), (1435, 1433, 1553, 1555), (1464, 1456, 1576, 1584), (1394, 1386, 1506, 1514), (1431, 1434, 1554, 1551), (1385, 1393, 1513, 1505), (1344, 1345, 1457, 1456), (1311, 1286, 1398, 1423), (1258, 1275, 1387, 1370), (1342, 1343, 1455, 1454), (1276, 1265, 1377, 1388), (1343, 1339, 1451, 1455), (1270, 1277, 1389, 1382), (1339, 1340, 1452, 1451), (1314, 1315, 1427, 1426), (1278, 1259, 1371, 1390), (1345, 1346, 1458, 1457), (1317, 1316, 1428, 1429), (1337, 1347, 1459, 1449), (1318, 1319, 1431, 1430), (1347, 1341, 1453, 1459), (1321, 1320, 1432, 1433), (1271, 1279, 1391, 1383), (1348, 1349, 1461, 1460), (1280, 1272, 1384, 1392), (1351, 1350, 1462, 1463), (1273, 1281, 1393, 1385), (1319, 1322, 1434, 1431), (1282, 1274, 1386, 1394), (1352, 1344, 1456, 1464), (1323, 1321, 1433, 1435), (1310, 1348, 1460, 1422), (1324, 1314, 1426, 1436), (1350, 1309, 1421, 1462), (1325, 1326, 1438, 1437), (1275, 1283, 1395, 1387), (1458, 1346, 1469, 1472), (1352, 1464, 1473, 1470), (1284, 1276, 1388, 1396), (1316, 1323, 1435, 1428), (1277, 1285, 1397, 1389), (1349, 1335, 1447, 1461), (1286, 1278, 1390, 1398), (1336, 1351, 1463, 1448), (1315, 1263, 1375, 1427), (1353, 1342, 1454, 1465), (1264, 1317, 1429, 1376), (1243, 1242, 1354, 1355), (1261, 1318, 1430, 1373), (1288, 1287, 1399, 1400), (1245, 1353, 1465, 1357), (1244, 1243, 1355, 1356), (1320, 1262, 1374, 1432), (1290, 1289, 1401, 1402), (1246, 1245, 1357, 1358), (1242, 1246, 1358, 1354), (1291, 1290, 1402, 1403), (1248, 1247, 1359, 1360), (1328, 1313, 1425, 1440), (1287, 1292, 1404, 1399), (1249, 1250, 1362, 1361), (1322, 1329, 1441, 1434), (1294, 1293, 1405, 1406), (1252, 1251, 1363, 1364), (1330, 1324, 1436, 1442), (1250, 1253, 1365, 1362), (1331, 1325, 1437, 1443), (1295, 1288, 1400, 1407), (1327, 1439, 1466, 1467), (1463, 1462, 1582, 1583), (1392, 1384, 1504, 1512), (1326, 1327, 1467, 1468), (1438, 1326, 1468, 1471), (1346, 1352, 1470, 1469), (1511, 1592, 1718, 1639), (1697, 1698, 1740, 1739), (1515, 1538, 1666, 1643), (1573, 1570, 1698, 1701), (1572, 1476, 1604, 1700), (1504, 1487, 1615, 1632), (1488, 1503, 1631, 1616), (1592, 1593, 1719, 1718), (1476, 1475, 1725, 1726), (1544, 1543, 1671, 1672), (1538, 1537, 1665, 1666), (1532, 1536, 1664, 1660), (1483, 1499, 1627, 1611), (1549, 1548, 1748, 1749), (1498, 1481, 1609, 1626), (1536, 1527, 1655, 1664), (1561, 1498, 1626, 1689), (1528, 1533, 1661, 1656), (1676, 1677, 1754, 1753), (1494, 1480, 1608, 1622), (1486, 1493, 1621, 1614), (1533, 1512, 1640, 1661), (1491, 1484, 1612, 1619), (1537, 1526, 1654, 1665), (1479, 1490, 1618, 1607), (1524, 1544, 1672, 1652), (1485, 1488, 1616, 1613), (1529, 1528, 1656, 1657), (1487, 1486, 1614, 1615), (1527, 1520, 1648, 1655), (1482, 1485, 1613, 1610), (1411, 1409, 1599, 1598), (1421, 1403, 1523, 1541), (1413, 1392, 1512, 1533), (1366, 1373, 1493, 1486), (1439, 1444, 1564, 1559), (1393, 1414, 1534, 1513), (1374, 1360, 1480, 1494), (1419, 1440, 1560, 1539), (1415, 1394, 1514, 1535), (1375, 1369, 1489, 1495), (1372, 1376, 1496, 1492), (1511, 1391, 1590, 1592), (1377, 1372, 1492, 1497), (1444, 1445, 1565, 1564), (1408, 1413, 1533, 1528), (1441, 1378, 1498, 1561), (1414, 1410, 1530, 1534), (1380, 1442, 1562, 1500), (1416, 1407, 1527, 1536), (1378, 1361, 1481, 1498), (1446, 1381, 1501, 1566), (1471, 1466, 1586, 1587), (1363, 1379, 1499, 1483), (1447, 1443, 1563, 1567), (1472, 1473, 1589, 1588), (1445, 1448, 1568, 1565), (1418, 1417, 1537, 1538), (1381, 1382, 1502, 1501), (1379, 1446, 1594, 1595), (1473, 1464, 1584, 1589), (1424, 1423, 1543, 1544), (1450, 1449, 1569, 1570), (1425, 1420, 1540, 1545), (1368, 1383, 1503, 1488), (1384, 1367, 1487, 1504), (1452, 1356, 1476, 1572), (1458, 1472, 1588, 1578), (1369, 1385, 1505, 1489), (1453, 1450, 1570, 1573), (1466, 1439, 1559, 1586), (1395, 1418, 1538, 1515), (1386, 1380, 1500, 1506), (1420, 1396, 1516, 1540), (1438, 1471, 1587, 1558), (1397, 1422, 1542, 1517), (1456, 1457, 1577, 1576), (1423, 1398, 1518, 1543), (1370, 1387, 1507, 1490), (1454, 1455, 1575, 1574), (1388, 1377, 1497, 1508), (1455, 1451, 1571, 1575), (1382, 1389, 1509, 1502), (1451, 1452, 1572, 1571), (1426, 1427, 1547, 1546), (1390, 1371, 1491, 1510), (1457, 1458, 1578, 1577), (1429, 1428, 1548, 1549), (1449, 1459, 1579, 1569), (1430, 1431, 1551, 1550), (1459, 1453, 1573, 1579), (1433, 1432, 1552, 1553), (1383, 1391, 1511, 1503), (1460, 1461, 1581, 1580), (1391, 1415, 1591, 1590), (1484, 1483, 1611, 1612), (1415, 1535, 1593, 1591), (1446, 1566, 1596, 1594), (1499, 1379, 1595, 1597), (1531, 1411, 1598, 1600), (1409, 1529, 1601, 1599), (1713, 1702, 1606, 1605), (1629, 1619, 1612, 1611), (1609, 1610, 1613, 1628), (1630, 1638, 1619, 1629), (1618, 1625, 1620, 1607), (1614, 1621, 1617, 1615), (1607, 1620, 1622, 1608), (1626, 1609, 1628, 1690), (1694, 1629, 1611, 1627), (1615, 1617, 1633, 1632), (1628, 1613, 1616, 1634), (1635, 1636, 1625, 1618), (1637, 1646, 1638, 1630), (1634, 1616, 1631, 1642), (1632, 1633, 1641, 1640), (1645, 1671, 1646, 1637), (1643, 1644, 1636, 1635), (1649, 1655, 1648, 1650), (1650, 1648, 1647, 1651), (1660, 1664, 1655, 1649), (1656, 1658, 1659, 1657), (1640, 1641, 1662, 1661), (1642, 1631, 1639, 1663), (1661, 1662, 1658, 1656), (1710, 1669, 1670, 1708), (1665, 1667, 1668, 1666), (1669, 1652, 1672, 1670), (1666, 1668, 1644, 1643), (1670, 1672, 1671, 1645), (1624, 1677, 1681, 1680), (1678, 1679, 1675, 1623), (1677, 1676, 1683, 1681), (1679, 1682, 1674, 1675), (1621, 1678, 1623, 1617), (1620, 1624, 1680, 1622), (1667, 1688, 1673, 1668), (1687, 1692, 1685, 1686), (1682, 1689, 1684, 1674), (1651, 1647, 1652, 1669), (1654, 1653, 1667, 1665), (1692, 1693, 1691, 1685), (1689, 1626, 1690, 1684), (1707, 1701, 1698, 1697), (1699, 1700, 1604, 1603), (1703, 1699, 1603, 1602), (1702, 1703, 1602, 1606), (1696, 1711, 1709, 1695), (1705, 1706, 1712, 1704), (1711, 1710, 1708, 1709), (1693, 1696, 1695, 1691), (1687, 1686, 1715, 1714), (1712, 1706, 1716, 1717), (1694, 1627, 1721, 1720), (1663, 1639, 1718, 1719), (1576, 1577, 1705, 1704), (1543, 1518, 1646, 1671), (1490, 1507, 1635, 1618), (1585, 1574, 1759, 1766), (1707, 1579, 1765, 1775), (1597, 1596, 1720, 1721), (1575, 1571, 1760, 1758), (1510, 1491, 1619, 1638), (1705, 1577, 1763, 1773), (1720, 1596, 1752, 1757), (1569, 1579, 1707, 1697), (1550, 1551, 1679, 1678), (1574, 1575, 1758, 1759), (1553, 1552, 1680, 1681), (1503, 1511, 1639, 1631), (1499, 1597, 1721, 1627), (1512, 1504, 1632, 1640), (1620, 1492, 1745, 1744), (1505, 1513, 1641, 1633), (1551, 1554, 1682, 1679), (1514, 1506, 1634, 1642), (1717, 1589, 1733, 1743), (1600, 1601, 1723, 1722), (1555, 1553, 1681, 1683), (1507, 1515, 1643, 1635), (1548, 1555, 1683, 1676), (1518, 1510, 1638, 1646), (1601, 1529, 1657, 1723), (1706, 1705, 1773, 1772), (1548, 1676, 1753, 1748), (1475, 1474, 1724, 1725), (1493, 1550, 1678, 1621), (1520, 1519, 1647, 1648), (1477, 1585, 1713, 1605), (1606, 1602, 1734, 1738), (1552, 1494, 1622, 1680), (1587, 1586, 1714, 1715), (1576, 1704, 1741, 1731), (1588, 1589, 1717, 1716), (1712, 1717, 1743, 1742), (1605, 1606, 1738, 1737), (1480, 1479, 1607, 1608), (1560, 1545, 1673, 1688), (1519, 1524, 1652, 1647), (1578, 1588, 1767, 1762), (1481, 1482, 1610, 1609), (1554, 1561, 1689, 1682), (1526, 1525, 1653, 1654), (1478, 1477, 1727, 1728), (1704, 1712, 1742, 1741), (1589, 1584, 1732, 1733), (1474, 1478, 1728, 1724), (1569, 1697, 1739, 1729), (1604, 1476, 1726, 1736), (1698, 1570, 1730, 1740), (1570, 1569, 1729, 1730), (1477, 1605, 1737, 1727), (1602, 1603, 1735, 1734), (1584, 1576, 1731, 1732), (1603, 1604, 1736, 1735), (1624, 1620, 1744, 1747), (1492, 1496, 1746, 1745), (1501, 1629, 1755, 1750), (1694, 1720, 1757, 1756), (1566, 1501, 1750, 1751), (1496, 1549, 1749, 1746), (1629, 1694, 1756, 1755), (1596, 1566, 1751, 1752), (1677, 1624, 1747, 1754), (1571, 1572, 1761, 1760), (1701, 1707, 1775, 1774), (1572, 1700, 1771, 1761), (1577, 1578, 1762, 1763), (1713, 1585, 1766, 1776), (1716, 1706, 1772, 1777), (1588, 1716, 1777, 1767), (1573, 1701, 1774, 1764), (1703, 1702, 1769, 1768), (1579, 1573, 1764, 1765), (1699, 1703, 1768, 1770), (1702, 1713, 1776, 1769), (1700, 1699, 1770, 1771)])
me_cube.materials.append(mat_material)
me_cube.use_remesh_preserve_volume = False
me_cube.use_remesh_preserve_attributes = False
me_cube.use_mirror_vertex_groups = False
me_cube.update()

# ---- objects
ob_house1 = bpy.data.objects.new('house1', me_cube)

# ---- transforms, parenting, visibility, modifiers, constraints
ob_house1.location = (0.0, 0.0, 0.0)
ob_house1.lock_rotations_4d = False
ob_house1.empty_display_type = 'ARROWS'
ob_house1.lineart.crease_threshold = 0.0

# ---- collection membership
col_collection_1.objects.link(ob_house1)

# ---- scene / render settings (as saved in the file)
scene.frame_start = 1; scene.frame_end = 250; scene.frame_set(1)
scene.render.engine = 'BLENDER_EEVEE_NEXT'
scene.render.resolution_percentage = 50
scene.render.dither_intensity = 0.0
scene.cycles.use_denoising = False
scene.cycles.samples = 128
scene.cycles.sampling_pattern = 'TABULATED_SOBOL'
scene.cycles.use_adaptive_sampling = False
scene.cycles.use_light_tree = False
scene.cycles.blur_glossy = 0.0
scene.cycles.sample_clamp_indirect = 0.0
scene.view_settings.view_transform = 'Standard'
bpy.context.view_layer.update()

# ---- added for rendering (the .blend has no active camera and no usable light): camera, sun
cam_auto = bpy.data.cameras.new('AutoCamera')
cam_auto.lens = 50.0
cam_auto.sensor_width = 36.0
cam_auto.clip_end = 1000.0
ob_auto_camera = bpy.data.objects.new('AutoCamera', cam_auto)
scene.collection.objects.link(ob_auto_camera)
ob_auto_camera.location = (32.7083, -36.25, 26.4166)
ob_auto_camera.rotation_euler = (1.09748, -7.21219e-08, 0.694738)
scene.camera = ob_auto_camera
light_auto_sun = bpy.data.lights.new('AutoSun', 'SUN')
light_auto_sun.energy = 3.0
light_auto_sun.angle = 0.0523599
ob_auto_sun = bpy.data.objects.new('AutoSun', light_auto_sun)
scene.collection.objects.link(ob_auto_sun)
ob_auto_sun.rotation_euler = (0.872665, 0.174533, 0.523599)
bpy.context.view_layer.update()
